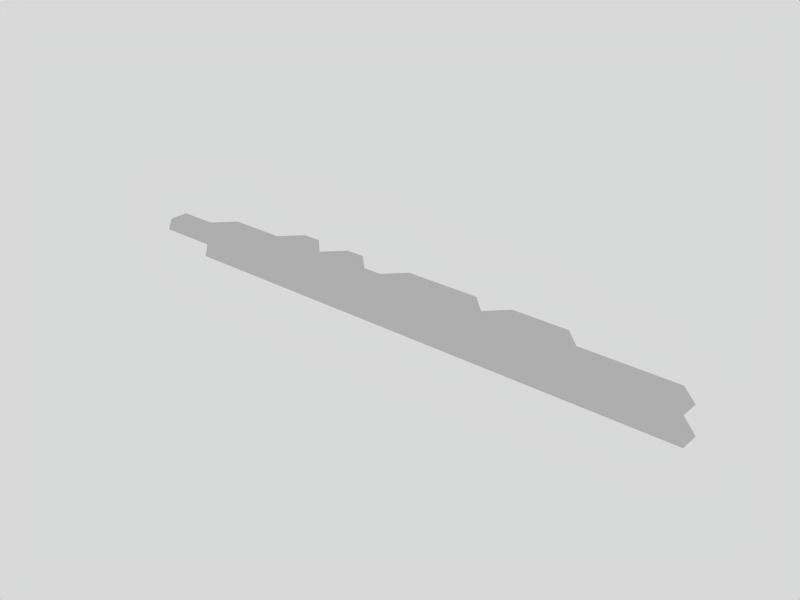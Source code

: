 # Source: CloudPlatform.blend  (saved by Blender 2.66.0; exported with 4.5.12 LTS)
import bpy
from mathutils import Matrix  # noqa: F401  (used for matrix-valued properties, if any)

bpy.ops.wm.read_factory_settings(use_empty=True)
scene = bpy.context.scene
scene.name = 'Scene'

# ---- collections
col_collection_1 = bpy.data.collections.new('Collection 1'); scene.collection.children.link(col_collection_1)

# ---- materials (node trees are filled in below, after node groups)
mat_material = bpy.data.materials.new('Material')
mat_material.alpha_threshold = 0.0
mat_material.roughness = 0.5
mat_material.line_color = (0.0, 0.0, 0.0, 1.0)

# ---- material node trees

# ---- world
world_world = bpy.data.worlds.new('World'); scene.world = world_world
world_world.color = (0.85, 0.85, 0.85)
world_world.use_sun_shadow = False
world_world.sun_shadow_jitter_overblur = 0.0
world_world.cycles.sampling_method = 'MANUAL'
world_world.cycles.sample_map_resolution = 256

# ---- meshes
me_plane = bpy.data.meshes.new('Plane')
me_plane.from_pydata([(-3.351, -0.09342, -3.194e-07), (-0.3507, -0.09342, -5.716e-08), (2.649, -0.09342, 2.051e-07), (-1.851, -0.09342, -1.883e-07), (-4.851, -0.09342, -4.506e-07), (4.149, -0.09342, 3.362e-07), (1.149, -0.09342, 7.398e-08), (-3.351, 0.6566, -9.591e-08), (-0.3507, -0.8434, -2.807e-07), (2.649, 0.6566, 4.286e-07), (5.649, -0.8434, 2.439e-07), (-3.351, -0.8434, 0.0), (-0.3507, 0.6566, 1.664e-07), (2.649, -0.8434, -1.841e-08), (-1.851, 0.6566, 3.523e-08), (-1.851, -0.8434, -4.118e-07), (-1.101, -0.09342, -1.227e-07), (-2.601, -0.09342, -2.539e-07), (-4.851, 0.6566, -2.27e-07), (-4.101, -0.09342, -3.85e-07), (-5.601, -0.09342, 0.0), (4.149, 0.6566, 0.0), (4.149, -0.8434, 1.127e-07), (4.899, -0.09342, 4.018e-07), (3.399, -0.09342, 2.707e-07), (1.149, 0.6566, 2.975e-07), (1.149, -0.8434, -1.495e-07), (1.899, -0.09342, 1.395e-07), (0.3993, -0.09342, 8.411e-09), (-2.601, 0.6566, -3.034e-08), (3.399, 0.6566, 4.942e-07), (0.3993, 0.6566, 2.319e-07), (-1.101, 0.6566, 1.008e-07), (-1.101, -0.8434, -3.462e-07), (-2.601, -0.8434, 3.725e-08), (-4.101, 0.6566, -1.615e-07), (-4.101, -0.8434, 0.0), (4.899, 0.6566, 0.0), (4.899, -0.8434, 1.783e-07), (3.399, -0.8434, 4.716e-08), (1.899, 0.6566, 3.631e-07), (1.899, -0.8434, -8.397e-08), (0.3993, -0.8434, -2.151e-07), (-3.351, 1.032, 1.585e-08), (2.649, 1.032, 3.725e-08), (-0.3507, 1.032, 2.781e-07), (-1.851, 1.032, 1.47e-07), (-0.7257, -0.09342, -8.994e-08), (-2.226, -0.09342, -2.211e-07), (-3.726, -0.09342, -3.522e-07), (-5.226, -0.09342, -4.833e-07), (5.274, -0.09342, 4.346e-07), (3.774, -0.09342, 3.035e-07), (2.274, -0.09342, 1.723e-07), (0.7743, -0.09342, 4.119e-08), (-3.351, 0.2816, -2.077e-07), (-0.3507, -0.4684, -1.689e-07), (2.649, 0.2816, 3.169e-07), (5.649, -0.4684, 3.556e-07), (-3.351, -0.4684, -4.312e-07), (-0.3507, 0.2816, 5.46e-08), (2.649, -0.4684, 9.335e-08), (-1.851, 0.2816, -7.653e-08), (-1.851, -0.4684, -3e-07), (-1.476, -0.09342, -1.555e-07), (-2.976, -0.09342, -2.866e-07), (-4.851, 0.2816, -3.388e-07), (-4.851, -0.4684, 0.0), (-4.476, -0.09342, -4.178e-07), (-5.976, -0.09342, 0.0), (4.149, 0.2816, 4.48e-07), (4.149, -0.4684, 2.245e-07), (4.524, -0.09342, 3.69e-07), (3.024, -0.09342, 2.379e-07), (1.149, 0.2816, 1.857e-07), (1.149, -0.4684, -3.778e-08), (1.524, -0.09342, 1.068e-07), (0.02426, -0.09342, -2.437e-08), (-2.601, 0.2816, -1.421e-07), (-2.226, 0.6566, 2.444e-09), (-2.976, 0.6566, -6.312e-08), (-5.601, 0.2816, 0.0), (3.399, 0.2816, 3.824e-07), (3.774, 0.6566, 0.0), (3.024, 0.6566, 4.614e-07), (0.3993, 1.032, 3.437e-07), (0.3993, 0.2816, 1.202e-07), (0.7743, 0.6566, 2.647e-07), (0.02426, 0.6566, 1.991e-07), (-1.101, 0.2816, -1.096e-08), (-0.7257, 0.6566, 1.336e-07), (-1.476, 0.6566, 6.801e-08), (-1.101, -0.4684, -2.345e-07), (-0.7257, -0.8434, -3.135e-07), (-1.476, -0.8434, -3.79e-07), (-2.601, -0.4684, -3.656e-07), (-2.226, -0.8434, -4.446e-07), (-2.976, -0.8434, 0.0), (-4.101, 0.2816, -2.732e-07), (-3.726, 0.6566, -1.287e-07), (-4.476, 0.6566, -1.943e-07), (-4.101, -0.4684, -4.968e-07), (-3.726, -0.8434, 0.0), (-5.601, -0.4684, 0.0), (4.899, 0.2816, 5.136e-07), (4.524, 0.6566, 0.0), (4.899, -0.4684, 2.901e-07), (5.274, -0.8434, 2.111e-07), (4.524, -0.8434, 1.455e-07), (3.399, -0.4684, 1.589e-07), (3.774, -0.8434, 7.995e-08), (3.024, -0.8434, 1.438e-08), (1.899, 1.032, 4.748e-07), (1.899, 0.2816, 2.513e-07), (2.274, 0.6566, 3.958e-07), (1.524, 0.6566, 3.303e-07), (1.899, -0.4684, 2.779e-08), (2.274, -0.8434, -5.119e-08), (1.524, -0.8434, -1.168e-07), (0.3993, -0.4684, -1.033e-07), (0.7743, -0.8434, -1.823e-07), (0.02426, -0.8434, -2.479e-07), (-2.976, 1.032, 4.864e-08), (0.02426, 1.032, 3.109e-07), (-1.476, -0.4684, -2.673e-07), (-2.976, -0.4684, -3.984e-07), (-4.476, -0.4684, 0.0), (4.524, -0.4684, 2.573e-07), (3.024, -0.4684, 1.261e-07), (1.524, 1.032, 4.42e-07), (1.524, -0.4684, -4.997e-09), (0.02426, -0.4684, -1.361e-07), (-2.226, 1.032, 1.142e-07), (-2.226, 0.2816, -1.093e-07), (-2.976, 0.2816, -1.749e-07), (-5.226, 0.2816, 0.0), (-5.976, 0.2816, 0.0), (3.774, 0.2816, 4.152e-07), (3.024, 0.2816, 3.497e-07), (0.7743, 1.032, 3.765e-07), (0.7743, 0.2816, 1.53e-07), (0.02426, 0.2816, 8.739e-08), (-0.7257, 1.032, 2.453e-07), (-0.7257, 0.2816, 2.182e-08), (-1.476, 0.2816, -4.375e-08), (-0.7257, -0.4684, -2.017e-07), (-2.226, -0.4684, -3.328e-07), (-3.726, 0.2816, -2.404e-07), (-4.476, 0.2816, -3.06e-07), (-3.726, -0.4684, -4.64e-07), (-5.226, -0.4684, 0.0), (5.274, 0.2816, 0.0), (4.524, 0.2816, 4.808e-07), (5.274, -0.4684, 3.228e-07), (3.774, -0.4684, 1.917e-07), (2.274, 1.032, 5.076e-07), (2.274, 0.2816, 2.841e-07), (1.524, 0.2816, 2.185e-07), (2.274, -0.4684, 6.057e-08), (0.7743, -0.4684, -7.056e-08), (-3.351, 0.8441, -4.003e-08), (2.649, 0.8441, 2.329e-07), (-0.3507, 0.8441, 2.222e-07), (-1.851, 0.8441, 9.111e-08), (-0.5382, -0.09342, -7.355e-08), (-0.9132, -0.09342, -1.063e-07), (-2.038, -0.09342, -2.047e-07), (-2.413, -0.09342, -2.375e-07), (-3.538, -0.09342, -3.358e-07), (-3.913, -0.09342, -3.686e-07), (-5.038, -0.09342, -4.67e-07), (-5.413, -0.09342, -2.417e-07), (5.087, -0.09342, 4.182e-07), (3.962, -0.09342, 3.199e-07), (3.587, -0.09342, 2.871e-07), (2.462, -0.09342, 1.887e-07), (2.087, -0.09342, 1.559e-07), (0.9618, -0.09342, 5.759e-08), (0.5868, -0.09342, 2.48e-08), (-3.351, 0.09408, -2.635e-07), (-3.351, 0.4691, -1.518e-07), (-0.3507, -0.2809, -1.13e-07), (-0.3507, -0.6559, -2.248e-07), (2.649, 0.09408, 2.61e-07), (2.649, 0.4691, 3.728e-07), (5.649, -0.6559, 2.997e-07), (-3.351, -0.2809, -3.753e-07), (-3.351, -0.6559, -2.156e-07), (-0.3507, 0.09408, -1.277e-09), (-0.3507, 0.4691, 1.105e-07), (2.649, -0.2809, 1.492e-07), (2.649, -0.6559, 3.747e-08), (-1.851, 0.09408, -1.324e-07), (-1.851, 0.4691, -2.065e-08), (-1.851, -0.2809, -2.442e-07), (-1.851, -0.6559, -3.559e-07), (-1.663, -0.09342, -1.719e-07), (-1.288, -0.09342, -1.391e-07), (-3.163, -0.09342, -3.03e-07), (-2.788, -0.09342, -2.702e-07), (-4.851, 0.09408, -3.947e-07), (-4.851, 0.4691, -2.829e-07), (-4.851, -0.2809, -2.253e-07), (-4.663, -0.09342, -4.342e-07), (-4.288, -0.09342, -4.014e-07), (-5.788, -0.09342, 0.0), (4.149, 0.09408, 3.921e-07), (4.149, 0.4691, 2.24e-07), (4.149, -0.2809, 2.804e-07), (4.149, -0.6559, 1.686e-07), (4.337, -0.09342, 3.526e-07), (4.712, -0.09342, 3.854e-07), (2.837, -0.09342, 2.215e-07), (3.212, -0.09342, 2.543e-07), (1.149, 0.09408, 1.299e-07), (1.149, 0.4691, 2.416e-07), (1.149, -0.2809, 1.81e-08), (1.149, -0.6559, -9.366e-08), (1.337, -0.09342, 9.037e-08), (1.712, -0.09342, 1.232e-07), (-0.1632, -0.09342, -4.076e-08), (0.2118, -0.09342, -7.981e-09), (-2.601, 0.09408, -1.98e-07), (-2.601, 0.4691, -8.622e-08), (-2.038, 0.6566, 1.884e-08), (-2.413, 0.6566, -1.395e-08), (-3.163, 0.6566, -7.952e-08), (-2.788, 0.6566, -4.673e-08), (-5.601, 0.09408, 0.0), (3.399, 0.09408, 3.266e-07), (3.399, 0.4691, 4.383e-07), (3.962, 0.6566, 0.0), (3.587, 0.6566, 2.471e-07), (2.837, 0.6566, 4.45e-07), (3.212, 0.6566, 4.778e-07), (0.3993, 0.8441, 2.878e-07), (0.3993, 0.09408, 6.429e-08), (0.3993, 0.4691, 1.76e-07), (0.9618, 0.6566, 2.811e-07), (0.5868, 0.6566, 2.483e-07), (-0.1632, 0.6566, 1.828e-07), (0.2118, 0.6566, 2.155e-07), (-1.101, 0.09408, -6.684e-08), (-1.101, 0.4691, 4.491e-08), (-0.5382, 0.6566, 1.5e-07), (-0.9132, 0.6566, 1.172e-07), (-1.663, 0.6566, 5.162e-08), (-1.288, 0.6566, 8.44e-08), (-1.101, -0.2809, -1.786e-07), (-1.101, -0.6559, -2.904e-07), (-0.5382, -0.8434, -2.971e-07), (-0.9132, -0.8434, -3.298e-07), (-1.663, -0.8434, -3.954e-07), (-1.288, -0.8434, -3.626e-07), (-2.601, -0.2809, -3.097e-07), (-2.601, -0.6559, -1.642e-07), (-2.038, -0.8434, -4.282e-07), (-2.413, -0.8434, -2.037e-07), (-3.163, -0.8434, 0.0), (-2.788, -0.8434, 1.863e-08), (-4.101, 0.09408, -3.291e-07), (-4.101, 0.4691, -2.174e-07), (-3.538, 0.6566, -1.123e-07), (-3.913, 0.6566, -1.451e-07), (-4.663, 0.6566, -2.106e-07), (-4.288, 0.6566, -1.779e-07), (-4.101, -0.2809, -4.409e-07), (-4.101, -0.6559, -2.484e-07), (-3.538, -0.8434, 0.0), (-3.913, -0.8434, 0.0), (-5.601, -0.2809, 0.0), (4.899, 0.09408, 4.577e-07), (4.899, 0.4691, 2.568e-07), (4.337, 0.6566, 0.0), (4.712, 0.6566, 0.0), (4.899, -0.2809, 3.459e-07), (4.899, -0.6559, 2.342e-07), (5.462, -0.8434, 2.275e-07), (5.087, -0.8434, 1.947e-07), (4.337, -0.8434, 1.291e-07), (4.712, -0.8434, 1.619e-07), (3.399, -0.2809, 2.148e-07), (3.399, -0.6559, 1.03e-07), (3.962, -0.8434, 9.634e-08), (3.587, -0.8434, 6.355e-08), (2.837, -0.8434, -2.014e-09), (3.212, -0.8434, 3.077e-08), (1.899, 0.8441, 4.189e-07), (1.899, 0.09408, 1.954e-07), (1.899, 0.4691, 3.072e-07), (2.462, 0.6566, 4.122e-07), (2.087, 0.6566, 3.795e-07), (1.337, 0.6566, 3.139e-07), (1.712, 0.6566, 3.467e-07), (1.899, -0.2809, 8.367e-08), (1.899, -0.6559, -2.809e-08), (2.462, -0.8434, -3.48e-08), (2.087, -0.8434, -6.758e-08), (1.337, -0.8434, -1.331e-07), (1.712, -0.8434, -1.004e-07), (0.3993, -0.2809, -4.747e-08), (0.3993, -0.6559, -1.592e-07), (0.9618, -0.8434, -1.659e-07), (0.5868, -0.8434, -1.987e-07), (-0.1632, -0.8434, -2.643e-07), (0.2118, -0.8434, -2.315e-07), (-2.788, 0.8441, 9.148e-09), (0.2118, 0.8441, 2.714e-07), (-1.663, -0.2809, -2.278e-07), (-1.288, -0.6559, -3.068e-07), (-3.163, -0.2809, -3.589e-07), (-2.788, -0.6559, -1.806e-07), (-4.663, -0.2809, -2.253e-07), (-4.288, -0.6559, 0.0), (4.337, -0.2809, 2.968e-07), (4.712, -0.6559, 2.178e-07), (2.837, -0.2809, 1.656e-07), (3.212, -0.6559, 8.665e-08), (1.712, 0.8441, 4.026e-07), (1.337, -0.2809, 3.449e-08), (1.712, -0.6559, -4.448e-08), (-0.1632, -0.2809, -9.664e-08), (0.2118, -0.6559, -1.756e-07), (-2.038, 0.8441, 7.471e-08), (-2.038, 0.09408, -1.488e-07), (-2.413, 0.4691, -6.983e-08), (-3.163, 0.4691, -1.354e-07), (-2.788, 0.09408, -2.144e-07), (-5.038, 0.09408, -2.253e-07), (-5.788, 0.09408, 0.0), (3.962, 0.09408, 3.757e-07), (3.587, 0.4691, 4.547e-07), (2.837, 0.4691, 3.891e-07), (3.212, 0.09408, 3.102e-07), (0.9618, 0.8441, 3.37e-07), (0.9618, 0.09408, 1.135e-07), (0.5868, 0.4691, 1.924e-07), (-0.1632, 0.4691, 1.269e-07), (0.2118, 0.09408, 4.79e-08), (-0.5382, 0.8441, 2.058e-07), (-0.5382, 0.09408, -1.767e-08), (-0.9132, 0.4691, 6.131e-08), (-1.663, 0.4691, -4.261e-09), (-1.288, 0.09408, -8.324e-08), (-0.5382, -0.6559, -2.412e-07), (-0.9132, -0.2809, -1.622e-07), (-2.038, -0.6559, -3.723e-07), (-2.413, -0.2809, -2.933e-07), (-3.538, 0.09408, -2.799e-07), (-3.913, 0.4691, -2.01e-07), (-4.663, 0.4691, -2.665e-07), (-4.288, 0.09408, -3.455e-07), (-3.538, -0.6559, -2.32e-07), (-3.913, -0.2809, -4.245e-07), (-5.413, -0.2809, 0.0), (5.087, 0.4691, 0.0), (4.337, 0.4691, 2.404e-07), (4.712, 0.09408, 4.413e-07), (5.462, -0.6559, 2.834e-07), (5.087, -0.2809, 3.623e-07), (3.962, -0.6559, 1.522e-07), (3.587, -0.2809, 2.312e-07), (2.462, 0.8441, 4.681e-07), (2.462, 0.09408, 2.446e-07), (2.087, 0.4691, 3.236e-07), (1.337, 0.4691, 2.58e-07), (1.712, 0.09408, 1.79e-07), (2.462, -0.6559, 2.108e-08), (2.087, -0.2809, 1.001e-07), (0.9618, -0.6559, -1.101e-07), (0.5868, -0.2809, -3.108e-08), (-3.163, 0.8441, -2.364e-08), (-3.163, 1.032, 3.224e-08), (-2.976, 0.8441, -7.244e-09), (2.837, 0.8441, 2.493e-07), (0.02426, 0.8441, 2.55e-07), (-0.1632, 0.8441, 2.386e-07), (-0.1632, 1.032, 2.945e-07), (-1.663, 0.8441, 1.075e-07), (-1.476, -0.6559, -3.231e-07), (-1.663, -0.6559, -3.395e-07), (-1.663, -0.4684, -2.837e-07), (-2.976, -0.6559, -1.992e-07), (-3.163, -0.6559, -2.156e-07), (-3.163, -0.4684, -4.148e-07), (-4.663, -0.4684, 0.0), (4.524, -0.6559, 2.014e-07), (4.337, -0.6559, 1.85e-07), (4.337, -0.4684, 2.409e-07), (3.024, -0.6559, 7.026e-08), (2.837, -0.6559, 5.387e-08), (2.837, -0.4684, 1.097e-07), (1.524, 0.8441, 3.862e-07), (1.524, -0.6559, -6.088e-08), (1.337, -0.6559, -7.727e-08), (1.337, -0.4684, -2.139e-08), (0.02426, -0.6559, -1.92e-07), (-0.1632, -0.6559, -2.084e-07), (-0.1632, -0.4684, -1.525e-07), (-2.226, 0.8441, 5.832e-08), (-2.226, 0.09408, -1.652e-07), (-2.413, 0.09408, -1.816e-07), (-2.413, 0.2816, -1.257e-07), (-2.976, 0.09408, -2.308e-07), (-3.163, 0.09408, -2.472e-07), (-3.163, 0.2816, -1.913e-07), (-5.226, 0.09408, -2.417e-07), (-5.413, 0.09408, -2.417e-07), (-5.413, 0.2816, 0.0), (-5.976, 0.09408, 0.0), (3.774, 0.09408, 3.593e-07), (3.587, 0.09408, 3.43e-07), (3.587, 0.2816, 3.988e-07), (3.024, 0.09408, 2.938e-07), (2.837, 0.09408, 2.774e-07), (2.837, 0.2816, 3.333e-07), (0.7743, 0.8441, 3.206e-07), (0.5868, 0.8441, 3.042e-07), (0.5868, 1.032, 3.601e-07), (0.7743, 0.09408, 9.707e-08), (0.5868, 0.09408, 8.068e-08), (0.5868, 0.2816, 1.366e-07), (0.02426, 0.09408, 3.151e-08), (-0.1632, 0.09408, 1.511e-08), (-0.1632, 0.2816, 7.099e-08), (-0.7257, 0.8441, 1.895e-07), (-0.7257, 0.09408, -3.406e-08), (-0.9132, 0.09408, -5.045e-08), (-0.9132, 0.2816, 5.427e-09), (-1.476, 0.09408, -9.963e-08), (-1.663, 0.09408, -1.16e-07), (-1.663, 0.2816, -6.014e-08), (-0.7257, -0.6559, -2.576e-07), (-0.9132, -0.6559, -2.74e-07), (-0.9132, -0.4684, -2.181e-07), (-2.226, -0.6559, -3.887e-07), (-2.413, -0.6559, -4.051e-07), (-2.413, -0.4684, -3.492e-07), (-3.726, 0.09408, -2.963e-07), (-3.913, 0.09408, -3.127e-07), (-3.913, 0.2816, -2.568e-07), (-4.476, 0.09408, -3.619e-07), (-4.663, 0.09408, -3.783e-07), (-4.663, 0.2816, -3.224e-07), (-3.726, -0.6559, -2.32e-07), (-3.913, -0.6559, -2.484e-07), (-3.913, -0.4684, -4.804e-07), (-5.413, -0.4684, 0.0), (5.274, 0.09408, 2.173e-07), (5.087, 0.09408, 4.741e-07), (5.087, 0.2816, 2.568e-07), (4.524, 0.09408, 4.249e-07), (4.337, 0.09408, 4.085e-07), (4.337, 0.2816, 4.644e-07), (5.274, -0.6559, 2.67e-07), (5.087, -0.6559, 2.506e-07), (5.087, -0.4684, 3.064e-07), (3.774, -0.6559, 1.358e-07), (3.587, -0.6559, 1.194e-07), (3.587, -0.4684, 1.753e-07), (2.274, 0.8441, 4.517e-07), (2.087, 0.8441, 4.353e-07), (2.087, 1.032, 4.912e-07), (2.274, 0.09408, 2.282e-07), (2.087, 0.09408, 2.118e-07), (2.087, 0.2816, 2.677e-07), (1.524, 0.09408, 1.626e-07), (1.337, 0.09408, 1.462e-07), (1.337, 0.2816, 2.021e-07), (2.274, -0.6559, 4.691e-09), (2.087, -0.6559, -1.17e-08), (2.087, -0.4684, 4.418e-08), (0.7743, -0.6559, -1.264e-07), (0.5868, -0.6559, -1.428e-07), (0.5868, -0.4684, -8.696e-08), (-2.413, 0.8441, 4.193e-08), (0.2118, 1.032, 3.273e-07), (-0.9132, 0.8441, 1.731e-07), (-1.288, -0.2809, -1.95e-07), (-1.288, -0.4684, -2.509e-07), (-1.476, -0.2809, -2.114e-07), (-2.788, -0.2809, -3.261e-07), (-2.788, -0.4684, -3.82e-07), (-2.976, -0.2809, -3.425e-07), (-4.288, -0.2809, -4.573e-07), (-4.288, -0.4684, -2.484e-07), (-4.476, -0.2809, -2.089e-07), (-5.788, -0.2809, 0.0), (4.712, -0.2809, 3.295e-07), (4.712, -0.4684, 2.737e-07), (4.524, -0.2809, 3.132e-07), (3.212, -0.2809, 1.984e-07), (3.212, -0.4684, 1.425e-07), (3.024, -0.2809, 1.82e-07), (1.712, 1.032, 4.584e-07), (1.712, -0.2809, 6.727e-08), (1.712, -0.4684, 1.139e-08), (1.524, -0.2809, 5.088e-08), (0.2118, -0.2809, -6.386e-08), (0.2118, -0.4684, -1.197e-07), (0.02426, -0.2809, -8.025e-08), (-2.038, 1.032, 1.306e-07), (-2.038, 0.4691, -3.704e-08), (-2.038, 0.2816, -9.292e-08), (-2.226, 0.4691, -5.344e-08), (-2.788, 0.4691, -1.026e-07), (-2.788, 0.2816, -1.585e-07), (-2.976, 0.4691, -1.19e-07), (-5.038, 0.2816, -1.694e-07), (-5.788, 0.2816, 0.0), (-5.038, 0.4691, -1.135e-07), (3.962, 0.4691, 2.24e-07), (3.962, 0.2816, 4.316e-07), (3.774, 0.4691, 2.076e-07), (3.212, 0.4691, 4.219e-07), (3.212, 0.2816, 3.66e-07), (3.024, 0.4691, 4.055e-07), (1.337, 0.8441, 3.698e-07), (0.9618, 0.4691, 2.252e-07), (0.9618, 0.2816, 1.693e-07), (0.7743, 0.4691, 2.088e-07), (0.2118, 0.4691, 1.597e-07), (0.2118, 0.2816, 1.038e-07), (0.02426, 0.4691, 1.433e-07), (-0.5382, 1.032, 2.617e-07), (-0.5382, 0.4691, 9.409e-08), (-0.5382, 0.2816, 3.821e-08), (-0.7257, 0.4691, 7.77e-08), (-1.288, 0.4691, 2.852e-08), (-1.288, 0.2816, -2.736e-08), (-1.476, 0.4691, 1.213e-08), (-0.5382, -0.2809, -1.294e-07), (-0.5382, -0.4684, -1.853e-07), (-0.7257, -0.2809, -1.458e-07), (-2.038, -0.2809, -2.606e-07), (-2.038, -0.4684, -3.164e-07), (-2.226, -0.2809, -2.77e-07), (-3.538, 0.4691, -1.682e-07), (-3.538, 0.2816, -2.241e-07), (-3.726, 0.4691, -1.846e-07), (-4.288, 0.4691, -2.337e-07), (-4.288, 0.2816, -2.896e-07), (-4.476, 0.4691, -2.501e-07), (-3.538, -0.2809, -3.917e-07), (-3.538, -0.4684, -4.476e-07), (-3.726, -0.2809, -4.081e-07), (-5.038, -0.2809, -2.417e-07), (-5.038, -0.4684, 0.0), (-5.226, -0.2809, -2.417e-07), (-3.538, 0.8441, -5.642e-08), (4.712, 0.4691, 2.568e-07), (4.712, 0.2816, 4.972e-07), (4.524, 0.4691, 2.404e-07), (5.462, -0.2809, 3.951e-07), (5.462, -0.4684, 3.392e-07), (5.274, -0.2809, 3.787e-07), (3.962, -0.2809, 2.64e-07), (3.962, -0.4684, 2.081e-07), (3.774, -0.2809, 2.476e-07), (2.462, 1.032, 2.724e-07), (2.462, 0.4691, 3.564e-07), (2.462, 0.2816, 3.005e-07), (2.274, 0.4691, 3.4e-07), (1.712, 0.4691, 2.908e-07), (1.712, 0.2816, 2.349e-07), (1.524, 0.4691, 2.744e-07), (2.462, -0.2809, 1.328e-07), (2.462, -0.4684, 7.696e-08), (2.274, -0.2809, 1.164e-07), (0.9618, -0.2809, 1.707e-09), (0.9618, -0.4684, -5.417e-08), (0.7743, -0.2809, -1.468e-08)], [], [(80, 226, 371), (43, 372, 371), (29, 227, 306), (44, 374, 161), (123, 307, 375), (88, 376, 375), (45, 376, 162), (46, 378, 163), (124, 309, 379), (94, 380, 379), (3, 308, 194), (63, 380, 195), (125, 311, 382), (97, 383, 382), (0, 310, 186), (59, 383, 187), (4, 312, 202), (127, 315, 386), (108, 387, 386), (5, 314, 208), (71, 387, 209), (128, 317, 389), (111, 390, 389), (2, 316, 190), (61, 390, 191), (129, 318, 392), (130, 320, 393), (118, 394, 393), (6, 319, 216), (75, 394, 217), (131, 322, 396), (121, 397, 396), (1, 321, 181), (56, 397, 182), (132, 323, 399), (133, 324, 400), (48, 401, 400), (29, 325, 223), (78, 401, 222), (134, 327, 403), (65, 404, 403), (7, 326, 180), (55, 404, 179), (135, 328, 406), (50, 407, 406), (81, 407, 228), (136, 329, 409), (137, 330, 410), (52, 411, 410), (30, 331, 230), (82, 411, 229), (138, 333, 413), (73, 414, 413), (9, 332, 184), (57, 414, 183), (139, 334, 416), (87, 417, 416), (85, 417, 235), (140, 335, 419), (54, 420, 419), (31, 336, 237), (86, 420, 236), (141, 338, 422), (77, 423, 422), (12, 337, 189), (60, 423, 188), (142, 339, 425), (143, 340, 426), (47, 427, 426), (32, 341, 243), (89, 427, 242), (144, 343, 429), (64, 430, 429), (14, 342, 193), (62, 430, 192), (145, 344, 432), (93, 433, 432), (16, 345, 248), (92, 433, 249), (146, 346, 435), (96, 436, 435), (17, 347, 254), (95, 436, 255), (147, 348, 438), (49, 439, 438), (35, 349, 261), (98, 439, 260), (148, 351, 441), (68, 442, 441), (18, 350, 201), (66, 442, 200), (149, 352, 444), (102, 445, 444), (19, 353, 266), (101, 445, 267), (20, 354, 270), (51, 449, 448), (37, 355, 272), (104, 449, 271), (152, 357, 451), (72, 452, 451), (21, 356, 207), (70, 452, 206), (153, 358, 454), (107, 455, 454), (23, 359, 275), (106, 455, 276), (154, 360, 457), (110, 458, 457), (24, 361, 281), (109, 458, 282), (155, 362, 460), (114, 461, 460), (112, 461, 287), (156, 363, 463), (53, 464, 463), (40, 364, 289), (113, 464, 288), (157, 366, 466), (76, 467, 466), (25, 365, 215), (74, 467, 214), (158, 367, 469), (117, 470, 469), (27, 368, 294), (116, 470, 295), (159, 369, 472), (120, 473, 472), (28, 370, 300), (119, 473, 301), (29, 475, 225), (123, 476, 307), (32, 477, 245), (64, 197, 478), (92, 479, 478), (3, 196, 308), (124, 479, 309), (65, 199, 481), (95, 482, 481), (0, 198, 310), (125, 482, 311), (68, 204, 484), (101, 485, 484), (4, 203, 312), (126, 485, 313), (69, 205, 487), (72, 211, 488), (106, 489, 488), (5, 210, 314), (127, 489, 315), (73, 213, 491), (109, 492, 491), (2, 212, 316), (128, 492, 317), (129, 494, 318), (76, 219, 495), (116, 496, 495), (6, 218, 319), (130, 496, 320), (77, 221, 498), (119, 499, 498), (1, 220, 321), (131, 499, 322), (132, 501, 323), (79, 224, 502), (62, 503, 502), (29, 225, 325), (133, 503, 324), (80, 227, 505), (78, 506, 505), (7, 226, 326), (134, 506, 327), (135, 508, 328), (135, 510, 508), (136, 509, 329), (83, 231, 511), (70, 512, 511), (30, 232, 331), (137, 512, 330), (84, 234, 514), (82, 515, 514), (9, 233, 332), (138, 515, 333), (25, 517, 292), (87, 238, 518), (74, 519, 518), (31, 239, 336), (140, 519, 335), (88, 241, 521), (86, 522, 521), (12, 240, 337), (141, 522, 338), (142, 524, 339), (90, 244, 525), (60, 526, 525), (32, 245, 341), (143, 526, 340), (91, 247, 528), (89, 529, 528), (14, 246, 342), (144, 529, 343), (47, 164, 531), (56, 532, 531), (16, 165, 345), (145, 532, 344), (48, 166, 534), (63, 535, 534), (17, 167, 347), (146, 535, 346), (99, 262, 537), (55, 538, 537), (35, 263, 349), (147, 538, 348), (100, 265, 540), (98, 541, 540), (18, 264, 350), (148, 541, 351), (49, 168, 543), (59, 544, 543), (19, 169, 353), (149, 544, 352), (50, 170, 546), (67, 547, 546), (20, 171, 354), (7, 262, 160), (105, 274, 550), (104, 551, 550), (21, 273, 356), (152, 551, 357), (58, 554, 553), (23, 172, 359), (153, 554, 358), (52, 173, 556), (71, 557, 556), (24, 174, 361), (154, 557, 360), (155, 559, 362), (114, 290, 560), (57, 561, 560), (40, 291, 364), (156, 561, 363), (115, 293, 563), (113, 564, 563), (25, 292, 365), (157, 564, 366), (53, 175, 566), (61, 567, 566), (27, 176, 368), (158, 567, 367), (54, 177, 569), (75, 570, 569), (28, 178, 370), (159, 570, 369), (371, 160, 43), (371, 226, 160), (226, 7, 160), (371, 373, 80), (371, 372, 373), (372, 122, 373), (306, 373, 122), (306, 227, 373), (227, 80, 373), (161, 233, 9), (161, 374, 233), (374, 84, 233), (375, 241, 88), (375, 307, 241), (307, 31, 241), (375, 377, 123), (375, 376, 377), (376, 45, 377), (162, 240, 12), (162, 376, 240), (376, 88, 240), (163, 246, 14), (163, 378, 246), (378, 91, 246), (379, 253, 94), (379, 309, 253), (309, 33, 253), (379, 381, 124), (379, 380, 381), (380, 63, 381), (194, 381, 63), (194, 308, 381), (308, 124, 381), (195, 252, 15), (195, 380, 252), (380, 94, 252), (382, 259, 97), (382, 311, 259), (311, 34, 259), (382, 384, 125), (382, 383, 384), (383, 59, 384), (186, 384, 59), (186, 310, 384), (310, 125, 384), (187, 258, 11), (187, 383, 258), (383, 97, 258), (202, 385, 67), (202, 312, 385), (312, 126, 385), (386, 280, 108), (386, 315, 280), (315, 38, 280), (386, 388, 127), (386, 387, 388), (387, 71, 388), (208, 388, 71), (208, 314, 388), (314, 127, 388), (209, 279, 22), (209, 387, 279), (387, 108, 279), (389, 286, 111), (389, 317, 286), (317, 39, 286), (389, 391, 128), (389, 390, 391), (390, 61, 391), (190, 391, 61), (190, 316, 391), (316, 128, 391), (191, 285, 13), (191, 390, 285), (390, 111, 285), (392, 293, 115), (392, 318, 293), (318, 40, 293), (393, 299, 118), (393, 320, 299), (320, 41, 299), (393, 395, 130), (393, 394, 395), (394, 75, 395), (216, 395, 75), (216, 319, 395), (319, 130, 395), (217, 298, 26), (217, 394, 298), (394, 118, 298), (396, 305, 121), (396, 322, 305), (322, 42, 305), (396, 398, 131), (396, 397, 398), (397, 56, 398), (181, 398, 56), (181, 321, 398), (321, 131, 398), (182, 304, 8), (182, 397, 304), (397, 121, 304), (399, 224, 79), (399, 323, 224), (323, 14, 224), (400, 166, 48), (400, 324, 166), (324, 3, 166), (400, 402, 133), (400, 401, 402), (401, 78, 402), (223, 402, 78), (223, 325, 402), (325, 133, 402), (222, 167, 17), (222, 401, 167), (401, 48, 167), (403, 199, 65), (403, 327, 199), (327, 17, 199), (403, 405, 134), (403, 404, 405), (404, 55, 405), (180, 405, 55), (180, 326, 405), (326, 134, 405), (179, 198, 0), (179, 404, 198), (404, 65, 198), (406, 170, 50), (406, 328, 170), (328, 4, 170), (406, 408, 135), (406, 407, 408), (407, 81, 408), (228, 171, 20), (228, 407, 171), (407, 50, 171), (409, 205, 69), (409, 329, 205), (329, 20, 205), (410, 173, 52), (410, 330, 173), (330, 5, 173), (410, 412, 137), (410, 411, 412), (411, 82, 412), (230, 412, 82), (230, 331, 412), (331, 137, 412), (229, 174, 24), (229, 411, 174), (411, 52, 174), (413, 213, 73), (413, 333, 213), (333, 24, 213), (413, 415, 138), (413, 414, 415), (414, 57, 415), (184, 415, 57), (184, 332, 415), (332, 138, 415), (183, 212, 2), (183, 414, 212), (414, 73, 212), (416, 238, 87), (416, 334, 238), (334, 25, 238), (416, 418, 139), (416, 417, 418), (417, 85, 418), (235, 239, 31), (235, 417, 239), (417, 87, 239), (419, 177, 54), (419, 335, 177), (335, 6, 177), (419, 421, 140), (419, 420, 421), (420, 86, 421), (237, 421, 86), (237, 336, 421), (336, 140, 421), (236, 178, 28), (236, 420, 178), (420, 54, 178), (422, 221, 77), (422, 338, 221), (338, 28, 221), (422, 424, 141), (422, 423, 424), (423, 60, 424), (189, 424, 60), (189, 337, 424), (337, 141, 424), (188, 220, 1), (188, 423, 220), (423, 77, 220), (425, 244, 90), (425, 339, 244), (339, 12, 244), (426, 164, 47), (426, 340, 164), (340, 1, 164), (426, 428, 143), (426, 427, 428), (427, 89, 428), (243, 428, 89), (243, 341, 428), (341, 143, 428), (242, 165, 16), (242, 427, 165), (427, 47, 165), (429, 197, 64), (429, 343, 197), (343, 16, 197), (429, 431, 144), (429, 430, 431), (430, 62, 431), (193, 431, 62), (193, 342, 431), (342, 144, 431), (192, 196, 3), (192, 430, 196), (430, 64, 196), (432, 250, 93), (432, 344, 250), (344, 8, 250), (432, 434, 145), (432, 433, 434), (433, 92, 434), (248, 434, 92), (248, 345, 434), (345, 145, 434), (249, 251, 33), (249, 433, 251), (433, 93, 251), (435, 256, 96), (435, 346, 256), (346, 15, 256), (435, 437, 146), (435, 436, 437), (436, 95, 437), (254, 437, 95), (254, 347, 437), (347, 146, 437), (255, 257, 34), (255, 436, 257), (436, 96, 257), (438, 168, 49), (438, 348, 168), (348, 0, 168), (438, 440, 147), (438, 439, 440), (439, 98, 440), (261, 440, 98), (261, 349, 440), (349, 147, 440), (260, 169, 19), (260, 439, 169), (439, 49, 169), (441, 204, 68), (441, 351, 204), (351, 19, 204), (441, 443, 148), (441, 442, 443), (442, 66, 443), (201, 443, 66), (201, 350, 443), (350, 148, 443), (200, 203, 4), (200, 442, 203), (442, 68, 203), (444, 268, 102), (444, 352, 268), (352, 11, 268), (444, 446, 149), (444, 445, 446), (445, 101, 446), (266, 446, 101), (266, 353, 446), (353, 149, 446), (267, 269, 36), (267, 445, 269), (445, 102, 269), (270, 447, 103), (270, 354, 447), (354, 150, 447), (448, 450, 151), (448, 449, 450), (449, 104, 450), (272, 450, 104), (272, 355, 450), (355, 151, 450), (271, 172, 23), (271, 449, 172), (449, 51, 172), (451, 211, 72), (451, 357, 211), (357, 23, 211), (451, 453, 152), (451, 452, 453), (452, 70, 453), (207, 453, 70), (207, 356, 453), (356, 152, 453), (206, 210, 5), (206, 452, 210), (452, 72, 210), (454, 277, 107), (454, 358, 277), (358, 10, 277), (454, 456, 153), (454, 455, 456), (455, 106, 456), (275, 456, 106), (275, 359, 456), (359, 153, 456), (276, 278, 38), (276, 455, 278), (455, 107, 278), (457, 283, 110), (457, 360, 283), (360, 22, 283), (457, 459, 154), (457, 458, 459), (458, 109, 459), (281, 459, 109), (281, 361, 459), (361, 154, 459), (282, 284, 39), (282, 458, 284), (458, 110, 284), (460, 290, 114), (460, 362, 290), (362, 9, 290), (460, 462, 155), (460, 461, 462), (461, 112, 462), (287, 291, 40), (287, 461, 291), (461, 114, 291), (463, 175, 53), (463, 363, 175), (363, 2, 175), (463, 465, 156), (463, 464, 465), (464, 113, 465), (289, 465, 113), (289, 364, 465), (364, 156, 465), (288, 176, 27), (288, 464, 176), (464, 53, 176), (466, 219, 76), (466, 366, 219), (366, 27, 219), (466, 468, 157), (466, 467, 468), (467, 74, 468), (215, 468, 74), (215, 365, 468), (365, 157, 468), (214, 218, 6), (214, 467, 218), (467, 76, 218), (469, 296, 117), (469, 367, 296), (367, 13, 296), (469, 471, 158), (469, 470, 471), (470, 116, 471), (294, 471, 116), (294, 368, 471), (368, 158, 471), (295, 297, 41), (295, 470, 297), (470, 117, 297), (472, 302, 120), (472, 369, 302), (369, 26, 302), (472, 474, 159), (472, 473, 474), (473, 119, 474), (300, 474, 119), (300, 370, 474), (370, 159, 474), (301, 303, 42), (301, 473, 303), (473, 120, 303), (225, 399, 79), (225, 475, 399), (475, 132, 399), (307, 235, 31), (307, 476, 235), (476, 85, 235), (245, 425, 90), (245, 477, 425), (477, 142, 425), (478, 248, 92), (478, 197, 248), (197, 16, 248), (478, 480, 64), (478, 479, 480), (479, 124, 480), (308, 480, 124), (308, 196, 480), (196, 64, 480), (309, 249, 33), (309, 479, 249), (479, 92, 249), (481, 254, 95), (481, 199, 254), (199, 17, 254), (481, 483, 65), (481, 482, 483), (482, 125, 483), (310, 483, 125), (310, 198, 483), (198, 65, 483), (311, 255, 34), (311, 482, 255), (482, 95, 255), (484, 266, 101), (484, 204, 266), (204, 19, 266), (484, 486, 68), (484, 485, 486), (485, 126, 486), (312, 486, 126), (312, 203, 486), (203, 68, 486), (313, 267, 36), (313, 485, 267), (485, 101, 267), (487, 270, 103), (487, 205, 270), (205, 20, 270), (488, 275, 106), (488, 211, 275), (211, 23, 275), (488, 490, 72), (488, 489, 490), (489, 127, 490), (314, 490, 127), (314, 210, 490), (210, 72, 490), (315, 276, 38), (315, 489, 276), (489, 106, 276), (491, 281, 109), (491, 213, 281), (213, 24, 281), (491, 493, 73), (491, 492, 493), (492, 128, 493), (316, 493, 128), (316, 212, 493), (212, 73, 493), (317, 282, 39), (317, 492, 282), (492, 109, 282), (318, 287, 40), (318, 494, 287), (494, 112, 287), (495, 294, 116), (495, 219, 294), (219, 27, 294), (495, 497, 76), (495, 496, 497), (496, 130, 497), (319, 497, 130), (319, 218, 497), (218, 76, 497), (320, 295, 41), (320, 496, 295), (496, 116, 295), (498, 300, 119), (498, 221, 300), (221, 28, 300), (498, 500, 77), (498, 499, 500), (499, 131, 500), (321, 500, 131), (321, 220, 500), (220, 77, 500), (322, 301, 42), (322, 499, 301), (499, 119, 301), (323, 163, 14), (323, 501, 163), (501, 46, 163), (502, 193, 62), (502, 224, 193), (224, 14, 193), (502, 504, 79), (502, 503, 504), (503, 133, 504), (325, 504, 133), (325, 225, 504), (225, 79, 504), (324, 192, 3), (324, 503, 192), (503, 62, 192), (505, 223, 78), (505, 227, 223), (227, 29, 223), (505, 507, 80), (505, 506, 507), (506, 134, 507), (326, 507, 134), (326, 226, 507), (226, 80, 507), (327, 222, 17), (327, 506, 222), (506, 78, 222), (328, 200, 4), (328, 508, 200), (508, 66, 200), (508, 201, 66), (508, 510, 201), (510, 18, 201), (329, 228, 20), (329, 509, 228), (509, 81, 228), (511, 207, 70), (511, 231, 207), (231, 21, 207), (511, 513, 83), (511, 512, 513), (512, 137, 513), (331, 513, 137), (331, 232, 513), (232, 83, 513), (330, 206, 5), (330, 512, 206), (512, 70, 206), (514, 230, 82), (514, 234, 230), (234, 30, 230), (514, 516, 84), (514, 515, 516), (515, 138, 516), (332, 516, 138), (332, 233, 516), (233, 84, 516), (333, 229, 24), (333, 515, 229), (515, 82, 229), (292, 392, 115), (292, 517, 392), (517, 129, 392), (518, 215, 74), (518, 238, 215), (238, 25, 215), (518, 520, 87), (518, 519, 520), (519, 140, 520), (336, 520, 140), (336, 239, 520), (239, 87, 520), (335, 214, 6), (335, 519, 214), (519, 74, 214), (521, 237, 86), (521, 241, 237), (241, 31, 237), (521, 523, 88), (521, 522, 523), (522, 141, 523), (337, 523, 141), (337, 240, 523), (240, 88, 523), (338, 236, 28), (338, 522, 236), (522, 86, 236), (339, 162, 12), (339, 524, 162), (524, 45, 162), (525, 189, 60), (525, 244, 189), (244, 12, 189), (525, 527, 90), (525, 526, 527), (526, 143, 527), (341, 527, 143), (341, 245, 527), (245, 90, 527), (340, 188, 1), (340, 526, 188), (526, 60, 188), (528, 243, 89), (528, 247, 243), (247, 32, 243), (528, 530, 91), (528, 529, 530), (529, 144, 530), (342, 530, 144), (342, 246, 530), (246, 91, 530), (343, 242, 16), (343, 529, 242), (529, 89, 242), (531, 181, 56), (531, 164, 181), (164, 1, 181), (531, 533, 47), (531, 532, 533), (532, 145, 533), (345, 533, 145), (345, 165, 533), (165, 47, 533), (344, 182, 8), (344, 532, 182), (532, 56, 182), (534, 194, 63), (534, 166, 194), (166, 3, 194), (534, 536, 48), (534, 535, 536), (535, 146, 536), (347, 536, 146), (347, 167, 536), (167, 48, 536), (346, 195, 15), (346, 535, 195), (535, 63, 195), (537, 180, 55), (537, 262, 180), (262, 7, 180), (537, 539, 99), (537, 538, 539), (538, 147, 539), (349, 539, 147), (349, 263, 539), (263, 99, 539), (348, 179, 0), (348, 538, 179), (538, 55, 179), (540, 261, 98), (540, 265, 261), (265, 35, 261), (540, 542, 100), (540, 541, 542), (541, 148, 542), (350, 542, 148), (350, 264, 542), (264, 100, 542), (351, 260, 19), (351, 541, 260), (541, 98, 260), (543, 186, 59), (543, 168, 186), (168, 0, 186), (543, 545, 49), (543, 544, 545), (544, 149, 545), (353, 545, 149), (353, 169, 545), (169, 49, 545), (352, 187, 11), (352, 544, 187), (544, 59, 187), (546, 202, 67), (546, 170, 202), (170, 4, 202), (546, 548, 50), (546, 547, 548), (547, 150, 548), (354, 548, 150), (354, 171, 548), (171, 50, 548), (160, 549, 43), (160, 262, 549), (262, 99, 549), (550, 272, 104), (550, 274, 272), (274, 37, 272), (550, 552, 105), (550, 551, 552), (551, 152, 552), (356, 552, 152), (356, 273, 552), (273, 105, 552), (357, 271, 23), (357, 551, 271), (551, 104, 271), (553, 555, 51), (553, 554, 555), (554, 153, 555), (359, 555, 153), (359, 172, 555), (172, 51, 555), (358, 185, 10), (358, 554, 185), (554, 58, 185), (556, 208, 71), (556, 173, 208), (173, 5, 208), (556, 558, 52), (556, 557, 558), (557, 154, 558), (361, 558, 154), (361, 174, 558), (174, 52, 558), (360, 209, 22), (360, 557, 209), (557, 71, 209), (362, 161, 9), (362, 559, 161), (559, 44, 161), (560, 184, 57), (560, 290, 184), (290, 9, 184), (560, 562, 114), (560, 561, 562), (561, 156, 562), (364, 562, 156), (364, 291, 562), (291, 114, 562), (363, 183, 2), (363, 561, 183), (561, 57, 183), (563, 289, 113), (563, 293, 289), (293, 40, 289), (563, 565, 115), (563, 564, 565), (564, 157, 565), (365, 565, 157), (365, 292, 565), (292, 115, 565), (366, 288, 27), (366, 564, 288), (564, 113, 288), (566, 190, 61), (566, 175, 190), (175, 2, 190), (566, 568, 53), (566, 567, 568), (567, 158, 568), (368, 568, 158), (368, 176, 568), (176, 53, 568), (367, 191, 13), (367, 567, 191), (567, 61, 191), (569, 216, 75), (569, 177, 216), (177, 6, 216), (569, 571, 54), (569, 570, 571), (570, 159, 571), (370, 571, 159), (370, 178, 571), (178, 54, 571), (369, 217, 26), (369, 570, 217), (570, 75, 217)])
_uv = me_plane.uv_layers.new(name='UVMap')
_uv.uv.foreach_set('vector', [0.7442, 0.5884, 0.7598, 0.5884, 0.7598, 0.6093, 0.7754, 0.6301, 0.7598, 0.6301, 0.7598, 0.6093, 0.7129, 0.5884, 0.7285, 0.5884, 0.7285, 0.6093, 0.2754, 0.6301, 0.2598, 0.6093, 0.2754, 0.6093, 0.4942, 0.6301, 0.4785, 0.6093, 0.4942, 0.6093, 0.4942, 0.5884, 0.5098, 0.6093, 0.4942, 0.6093, 0.5254, 0.6301, 0.5098, 0.6093, 0.5254, 0.6093, 0.6504, 0.6301, 0.6348, 0.6093, 0.6504, 0.6093, 0.6192, 0.4634, 0.6035, 0.4426, 0.6192, 0.4426, 0.6192, 0.4218, 0.6348, 0.4426, 0.6192, 0.4426, 0.6504, 0.5051, 0.6348, 0.4843, 0.6504, 0.4843, 0.6504, 0.4634, 0.6348, 0.4426, 0.6504, 0.4426, 0.7442, 0.4634, 0.7285, 0.4426, 0.7442, 0.4426, 0.7442, 0.4218, 0.7598, 0.4426, 0.7442, 0.4426, 0.7754, 0.5051, 0.7598, 0.4843, 0.7754, 0.4843, 0.7754, 0.4634, 0.7598, 0.4426, 0.7754, 0.4426, 0.9004, 0.5051, 0.8848, 0.4843, 0.9004, 0.4843, 0.1192, 0.4634, 0.1036, 0.4426, 0.1192, 0.4426, 0.1192, 0.4218, 0.1348, 0.4426, 0.1192, 0.4426, 0.1505, 0.5051, 0.1348, 0.4843, 0.1505, 0.4843, 0.1505, 0.4634, 0.1348, 0.4426, 0.1505, 0.4426, 0.2442, 0.4634, 0.2286, 0.4426, 0.2442, 0.4426, 0.2442, 0.4218, 0.2598, 0.4426, 0.2442, 0.4426, 0.2754, 0.5051, 0.2598, 0.4843, 0.2754, 0.4843, 0.2754, 0.4634, 0.2598, 0.4426, 0.2754, 0.4426, 0.3692, 0.6301, 0.3535, 0.6093, 0.3692, 0.6093, 0.3692, 0.4634, 0.3536, 0.4426, 0.3692, 0.4426, 0.3692, 0.4218, 0.3848, 0.4426, 0.3692, 0.4426, 0.4004, 0.5051, 0.3848, 0.4843, 0.4004, 0.4843, 0.4004, 0.4634, 0.3848, 0.4426, 0.4004, 0.4426, 0.4942, 0.4634, 0.4785, 0.4426, 0.4942, 0.4426, 0.4942, 0.4218, 0.5098, 0.4426, 0.4942, 0.4426, 0.5254, 0.5051, 0.5098, 0.4843, 0.5254, 0.4843, 0.5254, 0.4634, 0.5098, 0.4426, 0.5254, 0.4426, 0.6817, 0.6301, 0.666, 0.6093, 0.6817, 0.6093, 0.6817, 0.5468, 0.666, 0.5259, 0.6817, 0.5259, 0.6817, 0.5051, 0.6973, 0.5259, 0.6817, 0.5259, 0.7129, 0.5884, 0.6973, 0.5676, 0.7129, 0.5676, 0.7129, 0.5468, 0.6973, 0.5259, 0.7129, 0.5259, 0.7442, 0.5468, 0.7285, 0.5259, 0.7442, 0.5259, 0.7442, 0.5051, 0.7598, 0.5259, 0.7442, 0.5259, 0.7754, 0.5884, 0.7598, 0.5676, 0.7754, 0.5676, 0.7754, 0.5468, 0.7598, 0.5259, 0.7754, 0.5259, 0.9316, 0.5468, 0.916, 0.5259, 0.9316, 0.5259, 0.9316, 0.5051, 0.9473, 0.5259, 0.9316, 0.5259, 0.9629, 0.5468, 0.9473, 0.5259, 0.9629, 0.5259, 0.9941, 0.5467, 0.9785, 0.5259, 0.9941, 0.5259, 0.1817, 0.5468, 0.1661, 0.5259, 0.1817, 0.5259, 0.1817, 0.5051, 0.1973, 0.5259, 0.1817, 0.5259, 0.2129, 0.5884, 0.1973, 0.5676, 0.2129, 0.5676, 0.2129, 0.5468, 0.1973, 0.5259, 0.2129, 0.5259, 0.2442, 0.5468, 0.2286, 0.5259, 0.2442, 0.5259, 0.2442, 0.5051, 0.2598, 0.5259, 0.2442, 0.5259, 0.2754, 0.5884, 0.2598, 0.5676, 0.2754, 0.5676, 0.2754, 0.5468, 0.2598, 0.5259, 0.2754, 0.5259, 0.4317, 0.6301, 0.416, 0.6093, 0.4317, 0.6093, 0.4317, 0.5884, 0.4473, 0.6093, 0.4317, 0.6093, 0.4629, 0.6301, 0.4473, 0.6093, 0.4629, 0.6093, 0.4317, 0.5468, 0.416, 0.5259, 0.4317, 0.5259, 0.4317, 0.5051, 0.4473, 0.5259, 0.4317, 0.5259, 0.4629, 0.5884, 0.4473, 0.5676, 0.4629, 0.5676, 0.4629, 0.5468, 0.4473, 0.5259, 0.4629, 0.5259, 0.4942, 0.5468, 0.4785, 0.5259, 0.4942, 0.5259, 0.4942, 0.5051, 0.5098, 0.5259, 0.4942, 0.5259, 0.5254, 0.5884, 0.5098, 0.5676, 0.5254, 0.5676, 0.5254, 0.5468, 0.5098, 0.5259, 0.5254, 0.5259, 0.5567, 0.6301, 0.541, 0.6093, 0.5567, 0.6093, 0.5567, 0.5468, 0.541, 0.5259, 0.5567, 0.5259, 0.5567, 0.5051, 0.5723, 0.5259, 0.5567, 0.5259, 0.5879, 0.5884, 0.5723, 0.5676, 0.5879, 0.5676, 0.5879, 0.5468, 0.5723, 0.5259, 0.5879, 0.5259, 0.6192, 0.5468, 0.6035, 0.5259, 0.6192, 0.5259, 0.6192, 0.5051, 0.6348, 0.5259, 0.6192, 0.5259, 0.6504, 0.5884, 0.6348, 0.5676, 0.6504, 0.5676, 0.6504, 0.5468, 0.6348, 0.5259, 0.6504, 0.5259, 0.5567, 0.4634, 0.541, 0.4426, 0.5567, 0.4426, 0.5567, 0.4218, 0.5723, 0.4426, 0.5567, 0.4426, 0.5879, 0.5051, 0.5723, 0.4843, 0.5879, 0.4843, 0.5879, 0.4634, 0.5723, 0.4426, 0.5879, 0.4426, 0.6817, 0.4634, 0.666, 0.4426, 0.6817, 0.4426, 0.6817, 0.4218, 0.6973, 0.4426, 0.6817, 0.4426, 0.7129, 0.5051, 0.6973, 0.4843, 0.7129, 0.4843, 0.7129, 0.4634, 0.6973, 0.4426, 0.7129, 0.4426, 0.8067, 0.5468, 0.791, 0.5259, 0.8067, 0.5259, 0.8067, 0.5051, 0.8223, 0.5259, 0.8067, 0.5259, 0.8379, 0.5884, 0.8223, 0.5676, 0.8379, 0.5676, 0.8379, 0.5468, 0.8223, 0.5259, 0.8379, 0.5259, 0.8692, 0.5468, 0.8535, 0.5259, 0.8692, 0.5259, 0.8692, 0.5051, 0.8848, 0.5259, 0.8692, 0.5259, 0.9004, 0.5884, 0.8848, 0.5676, 0.9004, 0.5676, 0.9004, 0.5468, 0.8848, 0.5259, 0.9004, 0.5259, 0.8067, 0.4634, 0.791, 0.4426, 0.8067, 0.4426, 0.8067, 0.4218, 0.8223, 0.4426, 0.8067, 0.4426, 0.8379, 0.5051, 0.8223, 0.4843, 0.8379, 0.4843, 0.8379, 0.4634, 0.8223, 0.4426, 0.8379, 0.4426, 0.9629, 0.5051, 0.9473, 0.4843, 0.9629, 0.4843, 0.05672, 0.5051, 0.07234, 0.5259, 0.05672, 0.5259, 0.08796, 0.5884, 0.07234, 0.5676, 0.08796, 0.5676, 0.08796, 0.5468, 0.07234, 0.5259, 0.08796, 0.5259, 0.1192, 0.5468, 0.1036, 0.5259, 0.1192, 0.5259, 0.1192, 0.5051, 0.1348, 0.5259, 0.1192, 0.5259, 0.1504, 0.5884, 0.1348, 0.5676, 0.1504, 0.5676, 0.1504, 0.5468, 0.1348, 0.5259, 0.1505, 0.5259, 0.05672, 0.4634, 0.0411, 0.4426, 0.05672, 0.4426, 0.05672, 0.4218, 0.07234, 0.4426, 0.05672, 0.4426, 0.08796, 0.5051, 0.07234, 0.4843, 0.08796, 0.4843, 0.08796, 0.4634, 0.07234, 0.4426, 0.08796, 0.4426, 0.1817, 0.4634, 0.1661, 0.4426, 0.1817, 0.4426, 0.1817, 0.4218, 0.1973, 0.4426, 0.1817, 0.4426, 0.2129, 0.5051, 0.1973, 0.4843, 0.2129, 0.4843, 0.2129, 0.4634, 0.1973, 0.4426, 0.2129, 0.4426, 0.3067, 0.6301, 0.2911, 0.6093, 0.3067, 0.6093, 0.3067, 0.5884, 0.3223, 0.6093, 0.3067, 0.6093, 0.3379, 0.6301, 0.3223, 0.6093, 0.3379, 0.6093, 0.3067, 0.5468, 0.2911, 0.5259, 0.3067, 0.5259, 0.3067, 0.5051, 0.3223, 0.5259, 0.3067, 0.5259, 0.3379, 0.5884, 0.3223, 0.5676, 0.3379, 0.5676, 0.3379, 0.5468, 0.3223, 0.5259, 0.3379, 0.5259, 0.3692, 0.5468, 0.3536, 0.5259, 0.3692, 0.5259, 0.3692, 0.5051, 0.3848, 0.5259, 0.3692, 0.5259, 0.4004, 0.5884, 0.3848, 0.5676, 0.4004, 0.5676, 0.4004, 0.5468, 0.3848, 0.5259, 0.4004, 0.5259, 0.3067, 0.4634, 0.2911, 0.4426, 0.3067, 0.4426, 0.3067, 0.4218, 0.3223, 0.4426, 0.3067, 0.4426, 0.3379, 0.5051, 0.3223, 0.4843, 0.3379, 0.4843, 0.3379, 0.4634, 0.3223, 0.4426, 0.3379, 0.4426, 0.4317, 0.4634, 0.416, 0.4426, 0.4317, 0.4426, 0.4317, 0.4218, 0.4473, 0.4426, 0.4317, 0.4426, 0.4629, 0.5051, 0.4473, 0.4843, 0.4629, 0.4843, 0.4629, 0.4634, 0.4473, 0.4426, 0.4629, 0.4426, 0.7129, 0.5884, 0.6973, 0.6093, 0.6973, 0.5884, 0.4942, 0.6301, 0.4785, 0.6301, 0.4785, 0.6093, 0.5879, 0.5884, 0.5723, 0.6093, 0.5723, 0.5884, 0.6192, 0.5051, 0.6035, 0.5051, 0.6035, 0.4843, 0.5879, 0.4634, 0.6035, 0.4634, 0.6035, 0.4843, 0.6504, 0.5051, 0.6348, 0.5051, 0.6348, 0.4843, 0.6192, 0.4634, 0.6035, 0.4634, 0.6035, 0.4426, 0.7442, 0.5051, 0.7285, 0.5051, 0.7285, 0.4843, 0.7129, 0.4634, 0.7285, 0.4634, 0.7285, 0.4843, 0.7754, 0.5051, 0.7598, 0.5051, 0.7598, 0.4843, 0.7442, 0.4634, 0.7285, 0.4634, 0.7285, 0.4426, 0.8692, 0.5051, 0.8535, 0.5051, 0.8535, 0.4843, 0.8379, 0.4634, 0.8535, 0.4634, 0.8535, 0.4843, 0.9004, 0.5051, 0.8848, 0.5051, 0.8848, 0.4843, 0.8691, 0.4634, 0.8535, 0.4634, 0.8535, 0.4426, 0.9941, 0.5051, 0.9785, 0.5051, 0.9785, 0.4843, 0.1192, 0.5051, 0.1036, 0.5051, 0.1036, 0.4843, 0.08796, 0.4634, 0.1036, 0.4634, 0.1036, 0.4843, 0.1505, 0.5051, 0.1348, 0.5051, 0.1348, 0.4843, 0.1192, 0.4634, 0.1036, 0.4634, 0.1036, 0.4426, 0.2442, 0.5051, 0.2286, 0.5051, 0.2286, 0.4843, 0.2129, 0.4634, 0.2286, 0.4634, 0.2286, 0.4843, 0.2754, 0.5051, 0.2598, 0.5051, 0.2598, 0.4843, 0.2442, 0.4634, 0.2286, 0.4634, 0.2286, 0.4426, 0.3692, 0.6301, 0.3535, 0.6301, 0.3535, 0.6093, 0.3692, 0.5051, 0.3536, 0.5051, 0.3536, 0.4843, 0.3379, 0.4634, 0.3536, 0.4634, 0.3536, 0.4843, 0.4004, 0.5051, 0.3848, 0.5051, 0.3848, 0.4843, 0.3692, 0.4634, 0.3536, 0.4634, 0.3536, 0.4426, 0.4942, 0.5051, 0.4785, 0.5051, 0.4785, 0.4843, 0.4629, 0.4634, 0.4785, 0.4634, 0.4785, 0.4843, 0.5254, 0.5051, 0.5098, 0.5051, 0.5098, 0.4843, 0.4942, 0.4634, 0.4785, 0.4634, 0.4785, 0.4426, 0.6817, 0.6301, 0.666, 0.6301, 0.666, 0.6093, 0.6817, 0.5884, 0.666, 0.5884, 0.666, 0.5676, 0.6504, 0.5468, 0.666, 0.5468, 0.666, 0.5676, 0.7129, 0.5884, 0.6973, 0.5884, 0.6973, 0.5676, 0.6817, 0.5468, 0.666, 0.5468, 0.666, 0.5259, 0.7442, 0.5884, 0.7285, 0.5884, 0.7285, 0.5676, 0.7129, 0.5468, 0.7285, 0.5468, 0.7285, 0.5676, 0.7754, 0.5884, 0.7598, 0.5884, 0.7598, 0.5676, 0.7442, 0.5468, 0.7285, 0.5468, 0.7285, 0.5259, 0.9316, 0.5468, 0.916, 0.5468, 0.916, 0.5259, 0.9316, 0.5468, 0.916, 0.5676, 0.916, 0.5468, 0.9941, 0.5467, 0.9785, 0.5468, 0.9785, 0.5259, 0.1817, 0.5884, 0.1661, 0.5884, 0.1661, 0.5676, 0.1504, 0.5468, 0.1661, 0.5468, 0.1661, 0.5676, 0.2129, 0.5884, 0.1973, 0.5884, 0.1973, 0.5676, 0.1817, 0.5468, 0.1661, 0.5468, 0.1661, 0.5259, 0.2442, 0.5884, 0.2286, 0.5884, 0.2286, 0.5676, 0.2129, 0.5468, 0.2286, 0.5468, 0.2286, 0.5676, 0.2754, 0.5884, 0.2598, 0.5884, 0.2598, 0.5676, 0.2442, 0.5468, 0.2286, 0.5468, 0.2286, 0.5259, 0.4004, 0.5884, 0.3848, 0.6093, 0.3848, 0.5884, 0.4317, 0.5884, 0.416, 0.5884, 0.416, 0.5676, 0.4004, 0.5468, 0.416, 0.5468, 0.416, 0.5676, 0.4629, 0.5884, 0.4473, 0.5884, 0.4473, 0.5676, 0.4317, 0.5468, 0.416, 0.5468, 0.416, 0.5259, 0.4942, 0.5884, 0.4785, 0.5884, 0.4785, 0.5676, 0.4629, 0.5468, 0.4785, 0.5468, 0.4785, 0.5676, 0.5254, 0.5884, 0.5098, 0.5884, 0.5098, 0.5676, 0.4942, 0.5468, 0.4785, 0.5468, 0.4785, 0.5259, 0.5567, 0.6301, 0.541, 0.6301, 0.541, 0.6093, 0.5567, 0.5884, 0.541, 0.5884, 0.541, 0.5676, 0.5254, 0.5468, 0.541, 0.5468, 0.541, 0.5676, 0.5879, 0.5884, 0.5723, 0.5884, 0.5723, 0.5676, 0.5567, 0.5468, 0.541, 0.5468, 0.541, 0.5259, 0.6192, 0.5884, 0.6035, 0.5884, 0.6035, 0.5676, 0.5879, 0.5468, 0.6035, 0.5468, 0.6035, 0.5676, 0.6504, 0.5884, 0.6348, 0.5884, 0.6348, 0.5676, 0.6192, 0.5468, 0.6035, 0.5468, 0.6035, 0.5259, 0.5567, 0.5051, 0.541, 0.5051, 0.541, 0.4843, 0.5254, 0.4634, 0.541, 0.4634, 0.541, 0.4843, 0.5879, 0.5051, 0.5723, 0.5051, 0.5723, 0.4843, 0.5567, 0.4634, 0.541, 0.4634, 0.541, 0.4426, 0.6817, 0.5051, 0.666, 0.5051, 0.666, 0.4843, 0.6504, 0.4634, 0.666, 0.4634, 0.666, 0.4843, 0.7129, 0.5051, 0.6973, 0.5051, 0.6973, 0.4843, 0.6817, 0.4634, 0.666, 0.4634, 0.666, 0.4426, 0.8067, 0.5884, 0.791, 0.5884, 0.791, 0.5676, 0.7754, 0.5468, 0.791, 0.5468, 0.791, 0.5676, 0.8379, 0.5884, 0.8223, 0.5884, 0.8223, 0.5676, 0.8067, 0.5468, 0.791, 0.5468, 0.791, 0.5259, 0.8692, 0.5884, 0.8535, 0.5884, 0.8535, 0.5676, 0.8379, 0.5468, 0.8535, 0.5468, 0.8535, 0.5676, 0.9004, 0.5884, 0.8848, 0.5884, 0.8848, 0.5676, 0.8692, 0.5468, 0.8535, 0.5468, 0.8535, 0.5259, 0.8067, 0.5051, 0.791, 0.5051, 0.791, 0.4843, 0.7754, 0.4634, 0.791, 0.4634, 0.791, 0.4843, 0.8379, 0.5051, 0.8223, 0.5051, 0.8223, 0.4843, 0.8067, 0.4634, 0.791, 0.4634, 0.791, 0.4426, 0.9316, 0.5051, 0.916, 0.5051, 0.916, 0.4843, 0.9004, 0.4634, 0.916, 0.4634, 0.916, 0.4843, 0.9629, 0.5051, 0.9473, 0.5051, 0.9473, 0.4843, 0.7754, 0.5884, 0.791, 0.5884, 0.7754, 0.6093, 0.1192, 0.5884, 0.1036, 0.5884, 0.1036, 0.5676, 0.08796, 0.5468, 0.1036, 0.5468, 0.1036, 0.5676, 0.1504, 0.5884, 0.1348, 0.5884, 0.1348, 0.5676, 0.1192, 0.5468, 0.1036, 0.5468, 0.1036, 0.5259, 0.02548, 0.4634, 0.0411, 0.4634, 0.0411, 0.4843, 0.08796, 0.5051, 0.07234, 0.5051, 0.07234, 0.4843, 0.05672, 0.4634, 0.0411, 0.4634, 0.0411, 0.4426, 0.1817, 0.5051, 0.1661, 0.5051, 0.1661, 0.4843, 0.1505, 0.4634, 0.1661, 0.4634, 0.1661, 0.4843, 0.2129, 0.5051, 0.1973, 0.5051, 0.1973, 0.4843, 0.1817, 0.4634, 0.1661, 0.4634, 0.1661, 0.4426, 0.3067, 0.6301, 0.2911, 0.6301, 0.2911, 0.6093, 0.3067, 0.5884, 0.2911, 0.5884, 0.2911, 0.5676, 0.2754, 0.5468, 0.2911, 0.5468, 0.2911, 0.5676, 0.3379, 0.5884, 0.3223, 0.5884, 0.3223, 0.5676, 0.3067, 0.5468, 0.2911, 0.5468, 0.2911, 0.5259, 0.3692, 0.5884, 0.3536, 0.5884, 0.3536, 0.5676, 0.3379, 0.5468, 0.3536, 0.5468, 0.3536, 0.5676, 0.4004, 0.5884, 0.3848, 0.5884, 0.3848, 0.5676, 0.3692, 0.5468, 0.3536, 0.5468, 0.3536, 0.5259, 0.3067, 0.5051, 0.2911, 0.5051, 0.2911, 0.4843, 0.2754, 0.4634, 0.2911, 0.4634, 0.2911, 0.4843, 0.3379, 0.5051, 0.3223, 0.5051, 0.3223, 0.4843, 0.3067, 0.4634, 0.2911, 0.4634, 0.2911, 0.4426, 0.4317, 0.5051, 0.416, 0.5051, 0.416, 0.4843, 0.4004, 0.4634, 0.416, 0.4634, 0.416, 0.4843, 0.4629, 0.5051, 0.4473, 0.5051, 0.4473, 0.4843, 0.4317, 0.4634, 0.416, 0.4634, 0.416, 0.4426, 0.7598, 0.6093, 0.7754, 0.6093, 0.7754, 0.6301, 0.7598, 0.6093, 0.7598, 0.5884, 0.7754, 0.6093, 0.7598, 0.5884, 0.7754, 0.5884, 0.7754, 0.6093, 0.7598, 0.6093, 0.7442, 0.6093, 0.7442, 0.5884, 0.7598, 0.6093, 0.7598, 0.6301, 0.7442, 0.6093, 0.7598, 0.6301, 0.7442, 0.6301, 0.7442, 0.6093, 0.7285, 0.6093, 0.7442, 0.6093, 0.7442, 0.6301, 0.7285, 0.6093, 0.7285, 0.5884, 0.7442, 0.6093, 0.7285, 0.5884, 0.7442, 0.5884, 0.7442, 0.6093, 0.2754, 0.6093, 0.2598, 0.5884, 0.2754, 0.5884, 0.2754, 0.6093, 0.2598, 0.6093, 0.2598, 0.5884, 0.2598, 0.6093, 0.2442, 0.5884, 0.2598, 0.5884, 0.4942, 0.6093, 0.4785, 0.5884, 0.4942, 0.5884, 0.4942, 0.6093, 0.4785, 0.6093, 0.4785, 0.5884, 0.4785, 0.6093, 0.4629, 0.5884, 0.4785, 0.5884, 0.4942, 0.6093, 0.5098, 0.6301, 0.4942, 0.6301, 0.4942, 0.6093, 0.5098, 0.6093, 0.5098, 0.6301, 0.5098, 0.6093, 0.5254, 0.6301, 0.5098, 0.6301, 0.5254, 0.6093, 0.5098, 0.5884, 0.5254, 0.5884, 0.5254, 0.6093, 0.5098, 0.6093, 0.5098, 0.5884, 0.5098, 0.6093, 0.4942, 0.5884, 0.5098, 0.5884, 0.6504, 0.6093, 0.6348, 0.5884, 0.6504, 0.5884, 0.6504, 0.6093, 0.6348, 0.6093, 0.6348, 0.5884, 0.6348, 0.6093, 0.6192, 0.5884, 0.6348, 0.5884, 0.6192, 0.4426, 0.6035, 0.4218, 0.6192, 0.4218, 0.6192, 0.4426, 0.6035, 0.4426, 0.6035, 0.4218, 0.6035, 0.4426, 0.5879, 0.4218, 0.6035, 0.4218, 0.6192, 0.4426, 0.6348, 0.4634, 0.6192, 0.4634, 0.6192, 0.4426, 0.6348, 0.4426, 0.6348, 0.4634, 0.6348, 0.4426, 0.6504, 0.4634, 0.6348, 0.4634, 0.6504, 0.4843, 0.6348, 0.4634, 0.6504, 0.4634, 0.6504, 0.4843, 0.6348, 0.4843, 0.6348, 0.4634, 0.6348, 0.4843, 0.6192, 0.4634, 0.6348, 0.4634, 0.6504, 0.4426, 0.6348, 0.4218, 0.6504, 0.4218, 0.6504, 0.4426, 0.6348, 0.4426, 0.6348, 0.4218, 0.6348, 0.4426, 0.6192, 0.4218, 0.6348, 0.4218, 0.7442, 0.4426, 0.7285, 0.4218, 0.7442, 0.4218, 0.7442, 0.4426, 0.7285, 0.4426, 0.7285, 0.4218, 0.7285, 0.4426, 0.7129, 0.4218, 0.7285, 0.4218, 0.7442, 0.4426, 0.7598, 0.4634, 0.7442, 0.4634, 0.7442, 0.4426, 0.7598, 0.4426, 0.7598, 0.4634, 0.7598, 0.4426, 0.7754, 0.4634, 0.7598, 0.4634, 0.7754, 0.4843, 0.7598, 0.4634, 0.7754, 0.4634, 0.7754, 0.4843, 0.7598, 0.4843, 0.7598, 0.4634, 0.7598, 0.4843, 0.7442, 0.4634, 0.7598, 0.4634, 0.7754, 0.4426, 0.7598, 0.4218, 0.7754, 0.4218, 0.7754, 0.4426, 0.7598, 0.4426, 0.7598, 0.4218, 0.7598, 0.4426, 0.7442, 0.4218, 0.7598, 0.4218, 0.9004, 0.4843, 0.8848, 0.4634, 0.9004, 0.4634, 0.9004, 0.4843, 0.8848, 0.4843, 0.8848, 0.4634, 0.8848, 0.4843, 0.8691, 0.4634, 0.8848, 0.4634, 0.1192, 0.4426, 0.1036, 0.4218, 0.1192, 0.4218, 0.1192, 0.4426, 0.1036, 0.4426, 0.1036, 0.4218, 0.1036, 0.4426, 0.08797, 0.4218, 0.1036, 0.4218, 0.1192, 0.4426, 0.1348, 0.4634, 0.1192, 0.4634, 0.1192, 0.4426, 0.1348, 0.4426, 0.1348, 0.4634, 0.1348, 0.4426, 0.1505, 0.4634, 0.1348, 0.4634, 0.1505, 0.4843, 0.1348, 0.4634, 0.1505, 0.4634, 0.1505, 0.4843, 0.1348, 0.4843, 0.1348, 0.4634, 0.1348, 0.4843, 0.1192, 0.4634, 0.1348, 0.4634, 0.1505, 0.4426, 0.1348, 0.4218, 0.1505, 0.4218, 0.1505, 0.4426, 0.1348, 0.4426, 0.1348, 0.4218, 0.1348, 0.4426, 0.1192, 0.4218, 0.1348, 0.4218, 0.2442, 0.4426, 0.2286, 0.4218, 0.2442, 0.4218, 0.2442, 0.4426, 0.2286, 0.4426, 0.2286, 0.4218, 0.2286, 0.4426, 0.2129, 0.4218, 0.2286, 0.4218, 0.2442, 0.4426, 0.2598, 0.4634, 0.2442, 0.4634, 0.2442, 0.4426, 0.2598, 0.4426, 0.2598, 0.4634, 0.2598, 0.4426, 0.2754, 0.4634, 0.2598, 0.4634, 0.2754, 0.4843, 0.2598, 0.4634, 0.2754, 0.4634, 0.2754, 0.4843, 0.2598, 0.4843, 0.2598, 0.4634, 0.2598, 0.4843, 0.2442, 0.4634, 0.2598, 0.4634, 0.2754, 0.4426, 0.2598, 0.4218, 0.2754, 0.4218, 0.2754, 0.4426, 0.2598, 0.4426, 0.2598, 0.4218, 0.2598, 0.4426, 0.2442, 0.4218, 0.2598, 0.4218, 0.3692, 0.6093, 0.3536, 0.5884, 0.3692, 0.5884, 0.3692, 0.6093, 0.3535, 0.6093, 0.3536, 0.5884, 0.3535, 0.6093, 0.3379, 0.5884, 0.3536, 0.5884, 0.3692, 0.4426, 0.3536, 0.4218, 0.3692, 0.4218, 0.3692, 0.4426, 0.3536, 0.4426, 0.3536, 0.4218, 0.3536, 0.4426, 0.3379, 0.4218, 0.3536, 0.4218, 0.3692, 0.4426, 0.3848, 0.4634, 0.3692, 0.4634, 0.3692, 0.4426, 0.3848, 0.4426, 0.3848, 0.4634, 0.3848, 0.4426, 0.4004, 0.4634, 0.3848, 0.4634, 0.4004, 0.4843, 0.3848, 0.4634, 0.4004, 0.4634, 0.4004, 0.4843, 0.3848, 0.4843, 0.3848, 0.4634, 0.3848, 0.4843, 0.3692, 0.4634, 0.3848, 0.4634, 0.4004, 0.4426, 0.3848, 0.4218, 0.4004, 0.4218, 0.4004, 0.4426, 0.3848, 0.4426, 0.3848, 0.4218, 0.3848, 0.4426, 0.3692, 0.4218, 0.3848, 0.4218, 0.4942, 0.4426, 0.4785, 0.4218, 0.4942, 0.4218, 0.4942, 0.4426, 0.4785, 0.4426, 0.4785, 0.4218, 0.4785, 0.4426, 0.4629, 0.4218, 0.4785, 0.4218, 0.4942, 0.4426, 0.5098, 0.4634, 0.4942, 0.4634, 0.4942, 0.4426, 0.5098, 0.4426, 0.5098, 0.4634, 0.5098, 0.4426, 0.5254, 0.4634, 0.5098, 0.4634, 0.5254, 0.4843, 0.5098, 0.4634, 0.5254, 0.4634, 0.5254, 0.4843, 0.5098, 0.4843, 0.5098, 0.4634, 0.5098, 0.4843, 0.4942, 0.4634, 0.5098, 0.4634, 0.5254, 0.4426, 0.5098, 0.4218, 0.5254, 0.4218, 0.5254, 0.4426, 0.5098, 0.4426, 0.5098, 0.4218, 0.5098, 0.4426, 0.4942, 0.4218, 0.5098, 0.4218, 0.6817, 0.6093, 0.666, 0.5884, 0.6817, 0.5884, 0.6817, 0.6093, 0.666, 0.6093, 0.666, 0.5884, 0.666, 0.6093, 0.6504, 0.5884, 0.666, 0.5884, 0.6817, 0.5259, 0.666, 0.5051, 0.6817, 0.5051, 0.6817, 0.5259, 0.666, 0.5259, 0.666, 0.5051, 0.666, 0.5259, 0.6504, 0.5051, 0.666, 0.5051, 0.6817, 0.5259, 0.6973, 0.5468, 0.6817, 0.5468, 0.6817, 0.5259, 0.6973, 0.5259, 0.6973, 0.5468, 0.6973, 0.5259, 0.7129, 0.5468, 0.6973, 0.5468, 0.7129, 0.5676, 0.6973, 0.5468, 0.7129, 0.5468, 0.7129, 0.5676, 0.6973, 0.5676, 0.6973, 0.5468, 0.6973, 0.5676, 0.6817, 0.5468, 0.6973, 0.5468, 0.7129, 0.5259, 0.6973, 0.5051, 0.7129, 0.5051, 0.7129, 0.5259, 0.6973, 0.5259, 0.6973, 0.5051, 0.6973, 0.5259, 0.6817, 0.5051, 0.6973, 0.5051, 0.7442, 0.5259, 0.7285, 0.5051, 0.7442, 0.5051, 0.7442, 0.5259, 0.7285, 0.5259, 0.7285, 0.5051, 0.7285, 0.5259, 0.7129, 0.5051, 0.7285, 0.5051, 0.7442, 0.5259, 0.7598, 0.5468, 0.7442, 0.5468, 0.7442, 0.5259, 0.7598, 0.5259, 0.7598, 0.5468, 0.7598, 0.5259, 0.7754, 0.5468, 0.7598, 0.5468, 0.7754, 0.5676, 0.7598, 0.5468, 0.7754, 0.5468, 0.7754, 0.5676, 0.7598, 0.5676, 0.7598, 0.5468, 0.7598, 0.5676, 0.7442, 0.5468, 0.7598, 0.5468, 0.7754, 0.5259, 0.7598, 0.5051, 0.7754, 0.5051, 0.7754, 0.5259, 0.7598, 0.5259, 0.7598, 0.5051, 0.7598, 0.5259, 0.7442, 0.5051, 0.7598, 0.5051, 0.9316, 0.5259, 0.916, 0.5051, 0.9316, 0.5051, 0.9316, 0.5259, 0.916, 0.5259, 0.916, 0.5051, 0.916, 0.5259, 0.9004, 0.5051, 0.916, 0.5051, 0.9316, 0.5259, 0.9473, 0.5468, 0.9316, 0.5468, 0.9316, 0.5259, 0.9473, 0.5259, 0.9473, 0.5468, 0.9473, 0.5259, 0.9629, 0.5468, 0.9473, 0.5468, 0.9629, 0.5259, 0.9473, 0.5051, 0.9629, 0.5051, 0.9629, 0.5259, 0.9473, 0.5259, 0.9473, 0.5051, 0.9473, 0.5259, 0.9316, 0.5051, 0.9473, 0.5051, 0.9941, 0.5259, 0.9785, 0.5051, 0.9941, 0.5051, 0.9941, 0.5259, 0.9785, 0.5259, 0.9785, 0.5051, 0.9785, 0.5259, 0.9629, 0.5051, 0.9785, 0.5051, 0.1817, 0.5259, 0.1661, 0.5051, 0.1817, 0.5051, 0.1817, 0.5259, 0.1661, 0.5259, 0.1661, 0.5051, 0.1661, 0.5259, 0.1505, 0.5051, 0.1661, 0.5051, 0.1817, 0.5259, 0.1973, 0.5468, 0.1817, 0.5468, 0.1817, 0.5259, 0.1973, 0.5259, 0.1973, 0.5468, 0.1973, 0.5259, 0.2129, 0.5468, 0.1973, 0.5468, 0.2129, 0.5676, 0.1973, 0.5468, 0.2129, 0.5468, 0.2129, 0.5676, 0.1973, 0.5676, 0.1973, 0.5468, 0.1973, 0.5676, 0.1817, 0.5468, 0.1973, 0.5468, 0.2129, 0.5259, 0.1973, 0.5051, 0.2129, 0.5051, 0.2129, 0.5259, 0.1973, 0.5259, 0.1973, 0.5051, 0.1973, 0.5259, 0.1817, 0.5051, 0.1973, 0.5051, 0.2442, 0.5259, 0.2286, 0.5051, 0.2442, 0.5051, 0.2442, 0.5259, 0.2286, 0.5259, 0.2286, 0.5051, 0.2286, 0.5259, 0.2129, 0.5051, 0.2286, 0.5051, 0.2442, 0.5259, 0.2598, 0.5468, 0.2442, 0.5468, 0.2442, 0.5259, 0.2598, 0.5259, 0.2598, 0.5468, 0.2598, 0.5259, 0.2754, 0.5468, 0.2598, 0.5468, 0.2754, 0.5676, 0.2598, 0.5468, 0.2754, 0.5468, 0.2754, 0.5676, 0.2598, 0.5676, 0.2598, 0.5468, 0.2598, 0.5676, 0.2442, 0.5468, 0.2598, 0.5468, 0.2754, 0.5259, 0.2598, 0.5051, 0.2754, 0.5051, 0.2754, 0.5259, 0.2598, 0.5259, 0.2598, 0.5051, 0.2598, 0.5259, 0.2442, 0.5051, 0.2598, 0.5051, 0.4317, 0.6093, 0.416, 0.5884, 0.4317, 0.5884, 0.4317, 0.6093, 0.416, 0.6093, 0.416, 0.5884, 0.416, 0.6093, 0.4004, 0.5884, 0.416, 0.5884, 0.4317, 0.6093, 0.4473, 0.6301, 0.4317, 0.6301, 0.4317, 0.6093, 0.4473, 0.6093, 0.4473, 0.6301, 0.4473, 0.6093, 0.4629, 0.6301, 0.4473, 0.6301, 0.4629, 0.6093, 0.4473, 0.5884, 0.4629, 0.5884, 0.4629, 0.6093, 0.4473, 0.6093, 0.4473, 0.5884, 0.4473, 0.6093, 0.4317, 0.5884, 0.4473, 0.5884, 0.4317, 0.5259, 0.416, 0.5051, 0.4317, 0.5051, 0.4317, 0.5259, 0.416, 0.5259, 0.416, 0.5051, 0.416, 0.5259, 0.4004, 0.5051, 0.416, 0.5051, 0.4317, 0.5259, 0.4473, 0.5468, 0.4317, 0.5468, 0.4317, 0.5259, 0.4473, 0.5259, 0.4473, 0.5468, 0.4473, 0.5259, 0.4629, 0.5468, 0.4473, 0.5468, 0.4629, 0.5676, 0.4473, 0.5468, 0.4629, 0.5468, 0.4629, 0.5676, 0.4473, 0.5676, 0.4473, 0.5468, 0.4473, 0.5676, 0.4317, 0.5468, 0.4473, 0.5468, 0.4629, 0.5259, 0.4473, 0.5051, 0.4629, 0.5051, 0.4629, 0.5259, 0.4473, 0.5259, 0.4473, 0.5051, 0.4473, 0.5259, 0.4317, 0.5051, 0.4473, 0.5051, 0.4942, 0.5259, 0.4785, 0.5051, 0.4942, 0.5051, 0.4942, 0.5259, 0.4785, 0.5259, 0.4785, 0.5051, 0.4785, 0.5259, 0.4629, 0.5051, 0.4785, 0.5051, 0.4942, 0.5259, 0.5098, 0.5468, 0.4942, 0.5468, 0.4942, 0.5259, 0.5098, 0.5259, 0.5098, 0.5468, 0.5098, 0.5259, 0.5254, 0.5468, 0.5098, 0.5468, 0.5254, 0.5676, 0.5098, 0.5468, 0.5254, 0.5468, 0.5254, 0.5676, 0.5098, 0.5676, 0.5098, 0.5468, 0.5098, 0.5676, 0.4942, 0.5468, 0.5098, 0.5468, 0.5254, 0.5259, 0.5098, 0.5051, 0.5254, 0.5051, 0.5254, 0.5259, 0.5098, 0.5259, 0.5098, 0.5051, 0.5098, 0.5259, 0.4942, 0.5051, 0.5098, 0.5051, 0.5567, 0.6093, 0.541, 0.5884, 0.5567, 0.5884, 0.5567, 0.6093, 0.541, 0.6093, 0.541, 0.5884, 0.541, 0.6093, 0.5254, 0.5884, 0.541, 0.5884, 0.5567, 0.5259, 0.541, 0.5051, 0.5567, 0.5051, 0.5567, 0.5259, 0.541, 0.5259, 0.541, 0.5051, 0.541, 0.5259, 0.5254, 0.5051, 0.541, 0.5051, 0.5567, 0.5259, 0.5723, 0.5468, 0.5567, 0.5468, 0.5567, 0.5259, 0.5723, 0.5259, 0.5723, 0.5468, 0.5723, 0.5259, 0.5879, 0.5468, 0.5723, 0.5468, 0.5879, 0.5676, 0.5723, 0.5468, 0.5879, 0.5468, 0.5879, 0.5676, 0.5723, 0.5676, 0.5723, 0.5468, 0.5723, 0.5676, 0.5567, 0.5468, 0.5723, 0.5468, 0.5879, 0.5259, 0.5723, 0.5051, 0.5879, 0.5051, 0.5879, 0.5259, 0.5723, 0.5259, 0.5723, 0.5051, 0.5723, 0.5259, 0.5567, 0.5051, 0.5723, 0.5051, 0.6192, 0.5259, 0.6035, 0.5051, 0.6192, 0.5051, 0.6192, 0.5259, 0.6035, 0.5259, 0.6035, 0.5051, 0.6035, 0.5259, 0.5879, 0.5051, 0.6035, 0.5051, 0.6192, 0.5259, 0.6348, 0.5468, 0.6192, 0.5468, 0.6192, 0.5259, 0.6348, 0.5259, 0.6348, 0.5468, 0.6348, 0.5259, 0.6504, 0.5468, 0.6348, 0.5468, 0.6504, 0.5676, 0.6348, 0.5468, 0.6504, 0.5468, 0.6504, 0.5676, 0.6348, 0.5676, 0.6348, 0.5468, 0.6348, 0.5676, 0.6192, 0.5468, 0.6348, 0.5468, 0.6504, 0.5259, 0.6348, 0.5051, 0.6504, 0.5051, 0.6504, 0.5259, 0.6348, 0.5259, 0.6348, 0.5051, 0.6348, 0.5259, 0.6192, 0.5051, 0.6348, 0.5051, 0.5567, 0.4426, 0.541, 0.4218, 0.5567, 0.4218, 0.5567, 0.4426, 0.541, 0.4426, 0.541, 0.4218, 0.541, 0.4426, 0.5254, 0.4218, 0.541, 0.4218, 0.5567, 0.4426, 0.5723, 0.4634, 0.5567, 0.4634, 0.5567, 0.4426, 0.5723, 0.4426, 0.5723, 0.4634, 0.5723, 0.4426, 0.5879, 0.4634, 0.5723, 0.4634, 0.5879, 0.4843, 0.5723, 0.4634, 0.5879, 0.4634, 0.5879, 0.4843, 0.5723, 0.4843, 0.5723, 0.4634, 0.5723, 0.4843, 0.5567, 0.4634, 0.5723, 0.4634, 0.5879, 0.4426, 0.5723, 0.4218, 0.5879, 0.4218, 0.5879, 0.4426, 0.5723, 0.4426, 0.5723, 0.4218, 0.5723, 0.4426, 0.5567, 0.4218, 0.5723, 0.4218, 0.6817, 0.4426, 0.666, 0.4218, 0.6817, 0.4218, 0.6817, 0.4426, 0.666, 0.4426, 0.666, 0.4218, 0.666, 0.4426, 0.6504, 0.4218, 0.666, 0.4218, 0.6817, 0.4426, 0.6973, 0.4634, 0.6817, 0.4634, 0.6817, 0.4426, 0.6973, 0.4426, 0.6973, 0.4634, 0.6973, 0.4426, 0.7129, 0.4634, 0.6973, 0.4634, 0.7129, 0.4843, 0.6973, 0.4634, 0.7129, 0.4634, 0.7129, 0.4843, 0.6973, 0.4843, 0.6973, 0.4634, 0.6973, 0.4843, 0.6817, 0.4634, 0.6973, 0.4634, 0.7129, 0.4426, 0.6973, 0.4218, 0.7129, 0.4218, 0.7129, 0.4426, 0.6973, 0.4426, 0.6973, 0.4218, 0.6973, 0.4426, 0.6817, 0.4218, 0.6973, 0.4218, 0.8067, 0.5259, 0.791, 0.5051, 0.8067, 0.5051, 0.8067, 0.5259, 0.791, 0.5259, 0.791, 0.5051, 0.791, 0.5259, 0.7754, 0.5051, 0.791, 0.5051, 0.8067, 0.5259, 0.8223, 0.5468, 0.8067, 0.5468, 0.8067, 0.5259, 0.8223, 0.5259, 0.8223, 0.5468, 0.8223, 0.5259, 0.8379, 0.5468, 0.8223, 0.5468, 0.8379, 0.5676, 0.8223, 0.5468, 0.8379, 0.5468, 0.8379, 0.5676, 0.8223, 0.5676, 0.8223, 0.5468, 0.8223, 0.5676, 0.8067, 0.5468, 0.8223, 0.5468, 0.8379, 0.5259, 0.8223, 0.5051, 0.8379, 0.5051, 0.8379, 0.5259, 0.8223, 0.5259, 0.8223, 0.5051, 0.8223, 0.5259, 0.8067, 0.5051, 0.8223, 0.5051, 0.8692, 0.5259, 0.8535, 0.5051, 0.8692, 0.5051, 0.8692, 0.5259, 0.8535, 0.5259, 0.8535, 0.5051, 0.8535, 0.5259, 0.8379, 0.5051, 0.8535, 0.5051, 0.8692, 0.5259, 0.8848, 0.5468, 0.8692, 0.5468, 0.8692, 0.5259, 0.8848, 0.5259, 0.8848, 0.5468, 0.8848, 0.5259, 0.9004, 0.5468, 0.8848, 0.5468, 0.9004, 0.5676, 0.8848, 0.5468, 0.9004, 0.5468, 0.9004, 0.5676, 0.8848, 0.5676, 0.8848, 0.5468, 0.8848, 0.5676, 0.8692, 0.5468, 0.8848, 0.5468, 0.9004, 0.5259, 0.8848, 0.5051, 0.9004, 0.5051, 0.9004, 0.5259, 0.8848, 0.5259, 0.8848, 0.5051, 0.8848, 0.5259, 0.8692, 0.5051, 0.8848, 0.5051, 0.8067, 0.4426, 0.791, 0.4218, 0.8067, 0.4218, 0.8067, 0.4426, 0.791, 0.4426, 0.791, 0.4218, 0.791, 0.4426, 0.7754, 0.4218, 0.791, 0.4218, 0.8067, 0.4426, 0.8223, 0.4634, 0.8067, 0.4634, 0.8067, 0.4426, 0.8223, 0.4426, 0.8223, 0.4634, 0.8223, 0.4426, 0.8379, 0.4634, 0.8223, 0.4634, 0.8379, 0.4843, 0.8223, 0.4634, 0.8379, 0.4634, 0.8379, 0.4843, 0.8223, 0.4843, 0.8223, 0.4634, 0.8223, 0.4843, 0.8067, 0.4634, 0.8223, 0.4634, 0.8379, 0.4426, 0.8223, 0.4218, 0.8379, 0.4218, 0.8379, 0.4426, 0.8223, 0.4426, 0.8223, 0.4218, 0.8223, 0.4426, 0.8067, 0.4218, 0.8223, 0.4218, 0.9629, 0.4843, 0.9473, 0.4634, 0.9629, 0.4634, 0.9629, 0.4843, 0.9473, 0.4843, 0.9473, 0.4634, 0.9473, 0.4843, 0.9316, 0.4634, 0.9473, 0.4634, 0.05672, 0.5259, 0.07234, 0.5468, 0.05672, 0.5468, 0.05672, 0.5259, 0.07234, 0.5259, 0.07234, 0.5468, 0.07234, 0.5259, 0.08796, 0.5468, 0.07234, 0.5468, 0.08796, 0.5676, 0.07234, 0.5468, 0.08796, 0.5468, 0.08796, 0.5676, 0.07234, 0.5676, 0.07234, 0.5468, 0.07234, 0.5676, 0.05672, 0.5468, 0.07234, 0.5468, 0.08796, 0.5259, 0.07234, 0.5051, 0.08796, 0.5051, 0.08796, 0.5259, 0.07234, 0.5259, 0.07234, 0.5051, 0.07234, 0.5259, 0.05672, 0.5051, 0.07234, 0.5051, 0.1192, 0.5259, 0.1036, 0.5051, 0.1192, 0.5051, 0.1192, 0.5259, 0.1036, 0.5259, 0.1036, 0.5051, 0.1036, 0.5259, 0.08796, 0.5051, 0.1036, 0.5051, 0.1192, 0.5259, 0.1348, 0.5468, 0.1192, 0.5468, 0.1192, 0.5259, 0.1348, 0.5259, 0.1348, 0.5468, 0.1348, 0.5259, 0.1504, 0.5468, 0.1348, 0.5468, 0.1504, 0.5676, 0.1348, 0.5468, 0.1504, 0.5468, 0.1504, 0.5676, 0.1348, 0.5676, 0.1348, 0.5468, 0.1348, 0.5676, 0.1192, 0.5468, 0.1348, 0.5468, 0.1505, 0.5259, 0.1348, 0.5051, 0.1505, 0.5051, 0.1505, 0.5259, 0.1348, 0.5259, 0.1348, 0.5051, 0.1348, 0.5259, 0.1192, 0.5051, 0.1348, 0.5051, 0.05672, 0.4426, 0.0411, 0.4218, 0.05672, 0.4218, 0.05672, 0.4426, 0.0411, 0.4426, 0.0411, 0.4218, 0.0411, 0.4426, 0.02548, 0.4218, 0.0411, 0.4218, 0.05672, 0.4426, 0.07234, 0.4634, 0.05672, 0.4634, 0.05672, 0.4426, 0.07234, 0.4426, 0.07234, 0.4634, 0.07234, 0.4426, 0.08796, 0.4634, 0.07234, 0.4634, 0.08796, 0.4843, 0.07234, 0.4634, 0.08796, 0.4634, 0.08796, 0.4843, 0.07234, 0.4843, 0.07234, 0.4634, 0.07234, 0.4843, 0.05672, 0.4634, 0.07234, 0.4634, 0.08796, 0.4426, 0.07234, 0.4218, 0.08797, 0.4218, 0.08796, 0.4426, 0.07234, 0.4426, 0.07234, 0.4218, 0.07234, 0.4426, 0.05672, 0.4218, 0.07234, 0.4218, 0.1817, 0.4426, 0.1661, 0.4218, 0.1817, 0.4218, 0.1817, 0.4426, 0.1661, 0.4426, 0.1661, 0.4218, 0.1661, 0.4426, 0.1505, 0.4218, 0.1661, 0.4218, 0.1817, 0.4426, 0.1973, 0.4634, 0.1817, 0.4634, 0.1817, 0.4426, 0.1973, 0.4426, 0.1973, 0.4634, 0.1973, 0.4426, 0.2129, 0.4634, 0.1973, 0.4634, 0.2129, 0.4843, 0.1973, 0.4634, 0.2129, 0.4634, 0.2129, 0.4843, 0.1973, 0.4843, 0.1973, 0.4634, 0.1973, 0.4843, 0.1817, 0.4634, 0.1973, 0.4634, 0.2129, 0.4426, 0.1973, 0.4218, 0.2129, 0.4218, 0.2129, 0.4426, 0.1973, 0.4426, 0.1973, 0.4218, 0.1973, 0.4426, 0.1817, 0.4218, 0.1973, 0.4218, 0.3067, 0.6093, 0.2911, 0.5884, 0.3067, 0.5884, 0.3067, 0.6093, 0.2911, 0.6093, 0.2911, 0.5884, 0.2911, 0.6093, 0.2754, 0.5884, 0.2911, 0.5884, 0.3067, 0.6093, 0.3223, 0.6301, 0.3067, 0.6301, 0.3067, 0.6093, 0.3223, 0.6093, 0.3223, 0.6301, 0.3223, 0.6093, 0.3379, 0.6301, 0.3223, 0.6301, 0.3379, 0.6093, 0.3223, 0.5884, 0.3379, 0.5884, 0.3379, 0.6093, 0.3223, 0.6093, 0.3223, 0.5884, 0.3223, 0.6093, 0.3067, 0.5884, 0.3223, 0.5884, 0.3067, 0.5259, 0.2911, 0.5051, 0.3067, 0.5051, 0.3067, 0.5259, 0.2911, 0.5259, 0.2911, 0.5051, 0.2911, 0.5259, 0.2754, 0.5051, 0.2911, 0.5051, 0.3067, 0.5259, 0.3223, 0.5468, 0.3067, 0.5468, 0.3067, 0.5259, 0.3223, 0.5259, 0.3223, 0.5468, 0.3223, 0.5259, 0.3379, 0.5468, 0.3223, 0.5468, 0.3379, 0.5676, 0.3223, 0.5468, 0.3379, 0.5468, 0.3379, 0.5676, 0.3223, 0.5676, 0.3223, 0.5468, 0.3223, 0.5676, 0.3067, 0.5468, 0.3223, 0.5468, 0.3379, 0.5259, 0.3223, 0.5051, 0.3379, 0.5051, 0.3379, 0.5259, 0.3223, 0.5259, 0.3223, 0.5051, 0.3223, 0.5259, 0.3067, 0.5051, 0.3223, 0.5051, 0.3692, 0.5259, 0.3536, 0.5051, 0.3692, 0.5051, 0.3692, 0.5259, 0.3536, 0.5259, 0.3536, 0.5051, 0.3536, 0.5259, 0.3379, 0.5051, 0.3536, 0.5051, 0.3692, 0.5259, 0.3848, 0.5468, 0.3692, 0.5468, 0.3692, 0.5259, 0.3848, 0.5259, 0.3848, 0.5468, 0.3848, 0.5259, 0.4004, 0.5468, 0.3848, 0.5468, 0.4004, 0.5676, 0.3848, 0.5468, 0.4004, 0.5468, 0.4004, 0.5676, 0.3848, 0.5676, 0.3848, 0.5468, 0.3848, 0.5676, 0.3692, 0.5468, 0.3848, 0.5468, 0.4004, 0.5259, 0.3848, 0.5051, 0.4004, 0.5051, 0.4004, 0.5259, 0.3848, 0.5259, 0.3848, 0.5051, 0.3848, 0.5259, 0.3692, 0.5051, 0.3848, 0.5051, 0.3067, 0.4426, 0.2911, 0.4218, 0.3067, 0.4218, 0.3067, 0.4426, 0.2911, 0.4426, 0.2911, 0.4218, 0.2911, 0.4426, 0.2754, 0.4218, 0.2911, 0.4218, 0.3067, 0.4426, 0.3223, 0.4634, 0.3067, 0.4634, 0.3067, 0.4426, 0.3223, 0.4426, 0.3223, 0.4634, 0.3223, 0.4426, 0.3379, 0.4634, 0.3223, 0.4634, 0.3379, 0.4843, 0.3223, 0.4634, 0.3379, 0.4634, 0.3379, 0.4843, 0.3223, 0.4843, 0.3223, 0.4634, 0.3223, 0.4843, 0.3067, 0.4634, 0.3223, 0.4634, 0.3379, 0.4426, 0.3223, 0.4218, 0.3379, 0.4218, 0.3379, 0.4426, 0.3223, 0.4426, 0.3223, 0.4218, 0.3223, 0.4426, 0.3067, 0.4218, 0.3223, 0.4218, 0.4317, 0.4426, 0.416, 0.4218, 0.4317, 0.4218, 0.4317, 0.4426, 0.416, 0.4426, 0.416, 0.4218, 0.416, 0.4426, 0.4004, 0.4218, 0.416, 0.4218, 0.4317, 0.4426, 0.4473, 0.4634, 0.4317, 0.4634, 0.4317, 0.4426, 0.4473, 0.4426, 0.4473, 0.4634, 0.4473, 0.4426, 0.4629, 0.4634, 0.4473, 0.4634, 0.4629, 0.4843, 0.4473, 0.4634, 0.4629, 0.4634, 0.4629, 0.4843, 0.4473, 0.4843, 0.4473, 0.4634, 0.4473, 0.4843, 0.4317, 0.4634, 0.4473, 0.4634, 0.4629, 0.4426, 0.4473, 0.4218, 0.4629, 0.4218, 0.4629, 0.4426, 0.4473, 0.4426, 0.4473, 0.4218, 0.4473, 0.4426, 0.4317, 0.4218, 0.4473, 0.4218, 0.6973, 0.5884, 0.6817, 0.6093, 0.6817, 0.5884, 0.6973, 0.5884, 0.6973, 0.6093, 0.6817, 0.6093, 0.6973, 0.6093, 0.6817, 0.6301, 0.6817, 0.6093, 0.4785, 0.6093, 0.4629, 0.6093, 0.4629, 0.5884, 0.4785, 0.6093, 0.4785, 0.6301, 0.4629, 0.6093, 0.4785, 0.6301, 0.4629, 0.6301, 0.4629, 0.6093, 0.5723, 0.5884, 0.5567, 0.6093, 0.5567, 0.5884, 0.5723, 0.5884, 0.5723, 0.6093, 0.5567, 0.6093, 0.5723, 0.6093, 0.5567, 0.6301, 0.5567, 0.6093, 0.6035, 0.4843, 0.5879, 0.4843, 0.5879, 0.4634, 0.6035, 0.4843, 0.6035, 0.5051, 0.5879, 0.4843, 0.6035, 0.5051, 0.5879, 0.5051, 0.5879, 0.4843, 0.6035, 0.4843, 0.6192, 0.4843, 0.6192, 0.5051, 0.6035, 0.4843, 0.6035, 0.4634, 0.6192, 0.4843, 0.6035, 0.4634, 0.6192, 0.4634, 0.6192, 0.4843, 0.6348, 0.4843, 0.6192, 0.4843, 0.6192, 0.4634, 0.6348, 0.4843, 0.6348, 0.5051, 0.6192, 0.4843, 0.6348, 0.5051, 0.6192, 0.5051, 0.6192, 0.4843, 0.6035, 0.4426, 0.5879, 0.4426, 0.5879, 0.4218, 0.6035, 0.4426, 0.6035, 0.4634, 0.5879, 0.4426, 0.6035, 0.4634, 0.5879, 0.4634, 0.5879, 0.4426, 0.7285, 0.4843, 0.7129, 0.4843, 0.7129, 0.4634, 0.7285, 0.4843, 0.7285, 0.5051, 0.7129, 0.4843, 0.7285, 0.5051, 0.7129, 0.5051, 0.7129, 0.4843, 0.7285, 0.4843, 0.7442, 0.4843, 0.7442, 0.5051, 0.7285, 0.4843, 0.7285, 0.4634, 0.7442, 0.4843, 0.7285, 0.4634, 0.7442, 0.4634, 0.7442, 0.4843, 0.7598, 0.4843, 0.7442, 0.4843, 0.7442, 0.4634, 0.7598, 0.4843, 0.7598, 0.5051, 0.7442, 0.4843, 0.7598, 0.5051, 0.7442, 0.5051, 0.7442, 0.4843, 0.7285, 0.4426, 0.7129, 0.4426, 0.7129, 0.4218, 0.7285, 0.4426, 0.7285, 0.4634, 0.7129, 0.4426, 0.7285, 0.4634, 0.7129, 0.4634, 0.7129, 0.4426, 0.8535, 0.4843, 0.8379, 0.4843, 0.8379, 0.4634, 0.8535, 0.4843, 0.8535, 0.5051, 0.8379, 0.4843, 0.8535, 0.5051, 0.8379, 0.5051, 0.8379, 0.4843, 0.8535, 0.4843, 0.8692, 0.4843, 0.8692, 0.5051, 0.8535, 0.4843, 0.8535, 0.4634, 0.8692, 0.4843, 0.8535, 0.4634, 0.8691, 0.4634, 0.8692, 0.4843, 0.8848, 0.4843, 0.8692, 0.4843, 0.8691, 0.4634, 0.8848, 0.4843, 0.8848, 0.5051, 0.8692, 0.4843, 0.8848, 0.5051, 0.8692, 0.5051, 0.8692, 0.4843, 0.8535, 0.4426, 0.8379, 0.4426, 0.8379, 0.4218, 0.8535, 0.4426, 0.8535, 0.4634, 0.8379, 0.4426, 0.8535, 0.4634, 0.8379, 0.4634, 0.8379, 0.4426, 0.9785, 0.4843, 0.9629, 0.4843, 0.9629, 0.4634, 0.9785, 0.4843, 0.9785, 0.5051, 0.9629, 0.4843, 0.9785, 0.5051, 0.9629, 0.5051, 0.9629, 0.4843, 0.1036, 0.4843, 0.08796, 0.4843, 0.08796, 0.4634, 0.1036, 0.4843, 0.1036, 0.5051, 0.08796, 0.4843, 0.1036, 0.5051, 0.08796, 0.5051, 0.08796, 0.4843, 0.1036, 0.4843, 0.1192, 0.4843, 0.1192, 0.5051, 0.1036, 0.4843, 0.1036, 0.4634, 0.1192, 0.4843, 0.1036, 0.4634, 0.1192, 0.4634, 0.1192, 0.4843, 0.1348, 0.4843, 0.1192, 0.4843, 0.1192, 0.4634, 0.1348, 0.4843, 0.1348, 0.5051, 0.1192, 0.4843, 0.1348, 0.5051, 0.1192, 0.5051, 0.1192, 0.4843, 0.1036, 0.4426, 0.08796, 0.4426, 0.08797, 0.4218, 0.1036, 0.4426, 0.1036, 0.4634, 0.08796, 0.4426, 0.1036, 0.4634, 0.08796, 0.4634, 0.08796, 0.4426, 0.2286, 0.4843, 0.2129, 0.4843, 0.2129, 0.4634, 0.2286, 0.4843, 0.2286, 0.5051, 0.2129, 0.4843, 0.2286, 0.5051, 0.2129, 0.5051, 0.2129, 0.4843, 0.2286, 0.4843, 0.2442, 0.4843, 0.2442, 0.5051, 0.2286, 0.4843, 0.2286, 0.4634, 0.2442, 0.4843, 0.2286, 0.4634, 0.2442, 0.4634, 0.2442, 0.4843, 0.2598, 0.4843, 0.2442, 0.4843, 0.2442, 0.4634, 0.2598, 0.4843, 0.2598, 0.5051, 0.2442, 0.4843, 0.2598, 0.5051, 0.2442, 0.5051, 0.2442, 0.4843, 0.2286, 0.4426, 0.2129, 0.4426, 0.2129, 0.4218, 0.2286, 0.4426, 0.2286, 0.4634, 0.2129, 0.4426, 0.2286, 0.4634, 0.2129, 0.4634, 0.2129, 0.4426, 0.3535, 0.6093, 0.3379, 0.6093, 0.3379, 0.5884, 0.3535, 0.6093, 0.3535, 0.6301, 0.3379, 0.6093, 0.3535, 0.6301, 0.3379, 0.6301, 0.3379, 0.6093, 0.3536, 0.4843, 0.3379, 0.4843, 0.3379, 0.4634, 0.3536, 0.4843, 0.3536, 0.5051, 0.3379, 0.4843, 0.3536, 0.5051, 0.3379, 0.5051, 0.3379, 0.4843, 0.3536, 0.4843, 0.3692, 0.4843, 0.3692, 0.5051, 0.3536, 0.4843, 0.3536, 0.4634, 0.3692, 0.4843, 0.3536, 0.4634, 0.3692, 0.4634, 0.3692, 0.4843, 0.3848, 0.4843, 0.3692, 0.4843, 0.3692, 0.4634, 0.3848, 0.4843, 0.3848, 0.5051, 0.3692, 0.4843, 0.3848, 0.5051, 0.3692, 0.5051, 0.3692, 0.4843, 0.3536, 0.4426, 0.3379, 0.4426, 0.3379, 0.4218, 0.3536, 0.4426, 0.3536, 0.4634, 0.3379, 0.4426, 0.3536, 0.4634, 0.3379, 0.4634, 0.3379, 0.4426, 0.4785, 0.4843, 0.4629, 0.4843, 0.4629, 0.4634, 0.4785, 0.4843, 0.4785, 0.5051, 0.4629, 0.4843, 0.4785, 0.5051, 0.4629, 0.5051, 0.4629, 0.4843, 0.4785, 0.4843, 0.4942, 0.4843, 0.4942, 0.5051, 0.4785, 0.4843, 0.4785, 0.4634, 0.4942, 0.4843, 0.4785, 0.4634, 0.4942, 0.4634, 0.4942, 0.4843, 0.5098, 0.4843, 0.4942, 0.4843, 0.4942, 0.4634, 0.5098, 0.4843, 0.5098, 0.5051, 0.4942, 0.4843, 0.5098, 0.5051, 0.4942, 0.5051, 0.4942, 0.4843, 0.4785, 0.4426, 0.4629, 0.4426, 0.4629, 0.4218, 0.4785, 0.4426, 0.4785, 0.4634, 0.4629, 0.4426, 0.4785, 0.4634, 0.4629, 0.4634, 0.4629, 0.4426, 0.666, 0.6093, 0.6504, 0.6093, 0.6504, 0.5884, 0.666, 0.6093, 0.666, 0.6301, 0.6504, 0.6093, 0.666, 0.6301, 0.6504, 0.6301, 0.6504, 0.6093, 0.666, 0.5676, 0.6504, 0.5676, 0.6504, 0.5468, 0.666, 0.5676, 0.666, 0.5884, 0.6504, 0.5676, 0.666, 0.5884, 0.6504, 0.5884, 0.6504, 0.5676, 0.666, 0.5676, 0.6817, 0.5676, 0.6817, 0.5884, 0.666, 0.5676, 0.666, 0.5468, 0.6817, 0.5676, 0.666, 0.5468, 0.6817, 0.5468, 0.6817, 0.5676, 0.6973, 0.5676, 0.6817, 0.5676, 0.6817, 0.5468, 0.6973, 0.5676, 0.6973, 0.5884, 0.6817, 0.5676, 0.6973, 0.5884, 0.6817, 0.5884, 0.6817, 0.5676, 0.666, 0.5259, 0.6504, 0.5259, 0.6504, 0.5051, 0.666, 0.5259, 0.666, 0.5468, 0.6504, 0.5259, 0.666, 0.5468, 0.6504, 0.5468, 0.6504, 0.5259, 0.7285, 0.5676, 0.7129, 0.5676, 0.7129, 0.5468, 0.7285, 0.5676, 0.7285, 0.5884, 0.7129, 0.5676, 0.7285, 0.5884, 0.7129, 0.5884, 0.7129, 0.5676, 0.7285, 0.5676, 0.7442, 0.5676, 0.7442, 0.5884, 0.7285, 0.5676, 0.7285, 0.5468, 0.7442, 0.5676, 0.7285, 0.5468, 0.7442, 0.5468, 0.7442, 0.5676, 0.7598, 0.5676, 0.7442, 0.5676, 0.7442, 0.5468, 0.7598, 0.5676, 0.7598, 0.5884, 0.7442, 0.5676, 0.7598, 0.5884, 0.7442, 0.5884, 0.7442, 0.5676, 0.7285, 0.5259, 0.7129, 0.5259, 0.7129, 0.5051, 0.7285, 0.5259, 0.7285, 0.5468, 0.7129, 0.5259, 0.7285, 0.5468, 0.7129, 0.5468, 0.7129, 0.5259, 0.916, 0.5259, 0.9004, 0.5259, 0.9004, 0.5051, 0.916, 0.5259, 0.916, 0.5468, 0.9004, 0.5259, 0.916, 0.5468, 0.9004, 0.5468, 0.9004, 0.5259, 0.916, 0.5468, 0.9004, 0.5676, 0.9004, 0.5468, 0.916, 0.5468, 0.916, 0.5676, 0.9004, 0.5676, 0.916, 0.5676, 0.9004, 0.5884, 0.9004, 0.5676, 0.9785, 0.5259, 0.9629, 0.5259, 0.9629, 0.5051, 0.9785, 0.5259, 0.9785, 0.5468, 0.9629, 0.5259, 0.9785, 0.5468, 0.9629, 0.5468, 0.9629, 0.5259, 0.1661, 0.5676, 0.1504, 0.5676, 0.1504, 0.5468, 0.1661, 0.5676, 0.1661, 0.5884, 0.1504, 0.5676, 0.1661, 0.5884, 0.1504, 0.5884, 0.1504, 0.5676, 0.1661, 0.5676, 0.1817, 0.5676, 0.1817, 0.5884, 0.1661, 0.5676, 0.1661, 0.5468, 0.1817, 0.5676, 0.1661, 0.5468, 0.1817, 0.5468, 0.1817, 0.5676, 0.1973, 0.5676, 0.1817, 0.5676, 0.1817, 0.5468, 0.1973, 0.5676, 0.1973, 0.5884, 0.1817, 0.5676, 0.1973, 0.5884, 0.1817, 0.5884, 0.1817, 0.5676, 0.1661, 0.5259, 0.1505, 0.5259, 0.1505, 0.5051, 0.1661, 0.5259, 0.1661, 0.5468, 0.1505, 0.5259, 0.1661, 0.5468, 0.1504, 0.5468, 0.1505, 0.5259, 0.2286, 0.5676, 0.2129, 0.5676, 0.2129, 0.5468, 0.2286, 0.5676, 0.2286, 0.5884, 0.2129, 0.5676, 0.2286, 0.5884, 0.2129, 0.5884, 0.2129, 0.5676, 0.2286, 0.5676, 0.2442, 0.5676, 0.2442, 0.5884, 0.2286, 0.5676, 0.2286, 0.5468, 0.2442, 0.5676, 0.2286, 0.5468, 0.2442, 0.5468, 0.2442, 0.5676, 0.2598, 0.5676, 0.2442, 0.5676, 0.2442, 0.5468, 0.2598, 0.5676, 0.2598, 0.5884, 0.2442, 0.5676, 0.2598, 0.5884, 0.2442, 0.5884, 0.2442, 0.5676, 0.2286, 0.5259, 0.2129, 0.5259, 0.2129, 0.5051, 0.2286, 0.5259, 0.2286, 0.5468, 0.2129, 0.5259, 0.2286, 0.5468, 0.2129, 0.5468, 0.2129, 0.5259, 0.3848, 0.5884, 0.3692, 0.6093, 0.3692, 0.5884, 0.3848, 0.5884, 0.3848, 0.6093, 0.3692, 0.6093, 0.3848, 0.6093, 0.3692, 0.6301, 0.3692, 0.6093, 0.416, 0.5676, 0.4004, 0.5676, 0.4004, 0.5468, 0.416, 0.5676, 0.416, 0.5884, 0.4004, 0.5676, 0.416, 0.5884, 0.4004, 0.5884, 0.4004, 0.5676, 0.416, 0.5676, 0.4317, 0.5676, 0.4317, 0.5884, 0.416, 0.5676, 0.416, 0.5468, 0.4317, 0.5676, 0.416, 0.5468, 0.4317, 0.5468, 0.4317, 0.5676, 0.4473, 0.5676, 0.4317, 0.5676, 0.4317, 0.5468, 0.4473, 0.5676, 0.4473, 0.5884, 0.4317, 0.5676, 0.4473, 0.5884, 0.4317, 0.5884, 0.4317, 0.5676, 0.416, 0.5259, 0.4004, 0.5259, 0.4004, 0.5051, 0.416, 0.5259, 0.416, 0.5468, 0.4004, 0.5259, 0.416, 0.5468, 0.4004, 0.5468, 0.4004, 0.5259, 0.4785, 0.5676, 0.4629, 0.5676, 0.4629, 0.5468, 0.4785, 0.5676, 0.4785, 0.5884, 0.4629, 0.5676, 0.4785, 0.5884, 0.4629, 0.5884, 0.4629, 0.5676, 0.4785, 0.5676, 0.4942, 0.5676, 0.4942, 0.5884, 0.4785, 0.5676, 0.4785, 0.5468, 0.4942, 0.5676, 0.4785, 0.5468, 0.4942, 0.5468, 0.4942, 0.5676, 0.5098, 0.5676, 0.4942, 0.5676, 0.4942, 0.5468, 0.5098, 0.5676, 0.5098, 0.5884, 0.4942, 0.5676, 0.5098, 0.5884, 0.4942, 0.5884, 0.4942, 0.5676, 0.4785, 0.5259, 0.4629, 0.5259, 0.4629, 0.5051, 0.4785, 0.5259, 0.4785, 0.5468, 0.4629, 0.5259, 0.4785, 0.5468, 0.4629, 0.5468, 0.4629, 0.5259, 0.541, 0.6093, 0.5254, 0.6093, 0.5254, 0.5884, 0.541, 0.6093, 0.541, 0.6301, 0.5254, 0.6093, 0.541, 0.6301, 0.5254, 0.6301, 0.5254, 0.6093, 0.541, 0.5676, 0.5254, 0.5676, 0.5254, 0.5468, 0.541, 0.5676, 0.541, 0.5884, 0.5254, 0.5676, 0.541, 0.5884, 0.5254, 0.5884, 0.5254, 0.5676, 0.541, 0.5676, 0.5567, 0.5676, 0.5567, 0.5884, 0.541, 0.5676, 0.541, 0.5468, 0.5567, 0.5676, 0.541, 0.5468, 0.5567, 0.5468, 0.5567, 0.5676, 0.5723, 0.5676, 0.5567, 0.5676, 0.5567, 0.5468, 0.5723, 0.5676, 0.5723, 0.5884, 0.5567, 0.5676, 0.5723, 0.5884, 0.5567, 0.5884, 0.5567, 0.5676, 0.541, 0.5259, 0.5254, 0.5259, 0.5254, 0.5051, 0.541, 0.5259, 0.541, 0.5468, 0.5254, 0.5259, 0.541, 0.5468, 0.5254, 0.5468, 0.5254, 0.5259, 0.6035, 0.5676, 0.5879, 0.5676, 0.5879, 0.5468, 0.6035, 0.5676, 0.6035, 0.5884, 0.5879, 0.5676, 0.6035, 0.5884, 0.5879, 0.5884, 0.5879, 0.5676, 0.6035, 0.5676, 0.6192, 0.5676, 0.6192, 0.5884, 0.6035, 0.5676, 0.6035, 0.5468, 0.6192, 0.5676, 0.6035, 0.5468, 0.6192, 0.5468, 0.6192, 0.5676, 0.6348, 0.5676, 0.6192, 0.5676, 0.6192, 0.5468, 0.6348, 0.5676, 0.6348, 0.5884, 0.6192, 0.5676, 0.6348, 0.5884, 0.6192, 0.5884, 0.6192, 0.5676, 0.6035, 0.5259, 0.5879, 0.5259, 0.5879, 0.5051, 0.6035, 0.5259, 0.6035, 0.5468, 0.5879, 0.5259, 0.6035, 0.5468, 0.5879, 0.5468, 0.5879, 0.5259, 0.541, 0.4843, 0.5254, 0.4843, 0.5254, 0.4634, 0.541, 0.4843, 0.541, 0.5051, 0.5254, 0.4843, 0.541, 0.5051, 0.5254, 0.5051, 0.5254, 0.4843, 0.541, 0.4843, 0.5567, 0.4843, 0.5567, 0.5051, 0.541, 0.4843, 0.541, 0.4634, 0.5567, 0.4843, 0.541, 0.4634, 0.5567, 0.4634, 0.5567, 0.4843, 0.5723, 0.4843, 0.5567, 0.4843, 0.5567, 0.4634, 0.5723, 0.4843, 0.5723, 0.5051, 0.5567, 0.4843, 0.5723, 0.5051, 0.5567, 0.5051, 0.5567, 0.4843, 0.541, 0.4426, 0.5254, 0.4426, 0.5254, 0.4218, 0.541, 0.4426, 0.541, 0.4634, 0.5254, 0.4426, 0.541, 0.4634, 0.5254, 0.4634, 0.5254, 0.4426, 0.666, 0.4843, 0.6504, 0.4843, 0.6504, 0.4634, 0.666, 0.4843, 0.666, 0.5051, 0.6504, 0.4843, 0.666, 0.5051, 0.6504, 0.5051, 0.6504, 0.4843, 0.666, 0.4843, 0.6817, 0.4843, 0.6817, 0.5051, 0.666, 0.4843, 0.666, 0.4634, 0.6817, 0.4843, 0.666, 0.4634, 0.6817, 0.4634, 0.6817, 0.4843, 0.6973, 0.4843, 0.6817, 0.4843, 0.6817, 0.4634, 0.6973, 0.4843, 0.6973, 0.5051, 0.6817, 0.4843, 0.6973, 0.5051, 0.6817, 0.5051, 0.6817, 0.4843, 0.666, 0.4426, 0.6504, 0.4426, 0.6504, 0.4218, 0.666, 0.4426, 0.666, 0.4634, 0.6504, 0.4426, 0.666, 0.4634, 0.6504, 0.4634, 0.6504, 0.4426, 0.791, 0.5676, 0.7754, 0.5676, 0.7754, 0.5468, 0.791, 0.5676, 0.791, 0.5884, 0.7754, 0.5676, 0.791, 0.5884, 0.7754, 0.5884, 0.7754, 0.5676, 0.791, 0.5676, 0.8067, 0.5676, 0.8067, 0.5884, 0.791, 0.5676, 0.791, 0.5468, 0.8067, 0.5676, 0.791, 0.5468, 0.8067, 0.5468, 0.8067, 0.5676, 0.8223, 0.5676, 0.8067, 0.5676, 0.8067, 0.5468, 0.8223, 0.5676, 0.8223, 0.5884, 0.8067, 0.5676, 0.8223, 0.5884, 0.8067, 0.5884, 0.8067, 0.5676, 0.791, 0.5259, 0.7754, 0.5259, 0.7754, 0.5051, 0.791, 0.5259, 0.791, 0.5468, 0.7754, 0.5259, 0.791, 0.5468, 0.7754, 0.5468, 0.7754, 0.5259, 0.8535, 0.5676, 0.8379, 0.5676, 0.8379, 0.5468, 0.8535, 0.5676, 0.8535, 0.5884, 0.8379, 0.5676, 0.8535, 0.5884, 0.8379, 0.5884, 0.8379, 0.5676, 0.8535, 0.5676, 0.8692, 0.5676, 0.8692, 0.5884, 0.8535, 0.5676, 0.8535, 0.5468, 0.8692, 0.5676, 0.8535, 0.5468, 0.8692, 0.5468, 0.8692, 0.5676, 0.8848, 0.5676, 0.8692, 0.5676, 0.8692, 0.5468, 0.8848, 0.5676, 0.8848, 0.5884, 0.8692, 0.5676, 0.8848, 0.5884, 0.8692, 0.5884, 0.8692, 0.5676, 0.8535, 0.5259, 0.8379, 0.5259, 0.8379, 0.5051, 0.8535, 0.5259, 0.8535, 0.5468, 0.8379, 0.5259, 0.8535, 0.5468, 0.8379, 0.5468, 0.8379, 0.5259, 0.791, 0.4843, 0.7754, 0.4843, 0.7754, 0.4634, 0.791, 0.4843, 0.791, 0.5051, 0.7754, 0.4843, 0.791, 0.5051, 0.7754, 0.5051, 0.7754, 0.4843, 0.791, 0.4843, 0.8067, 0.4843, 0.8067, 0.5051, 0.791, 0.4843, 0.791, 0.4634, 0.8067, 0.4843, 0.791, 0.4634, 0.8067, 0.4634, 0.8067, 0.4843, 0.8223, 0.4843, 0.8067, 0.4843, 0.8067, 0.4634, 0.8223, 0.4843, 0.8223, 0.5051, 0.8067, 0.4843, 0.8223, 0.5051, 0.8067, 0.5051, 0.8067, 0.4843, 0.791, 0.4426, 0.7754, 0.4426, 0.7754, 0.4218, 0.791, 0.4426, 0.791, 0.4634, 0.7754, 0.4426, 0.791, 0.4634, 0.7754, 0.4634, 0.7754, 0.4426, 0.916, 0.4843, 0.9004, 0.4843, 0.9004, 0.4634, 0.916, 0.4843, 0.916, 0.5051, 0.9004, 0.4843, 0.916, 0.5051, 0.9004, 0.5051, 0.9004, 0.4843, 0.916, 0.4843, 0.9316, 0.4843, 0.9316, 0.5051, 0.916, 0.4843, 0.916, 0.4634, 0.9316, 0.4843, 0.916, 0.4634, 0.9316, 0.4634, 0.9316, 0.4843, 0.9473, 0.4843, 0.9316, 0.4843, 0.9316, 0.4634, 0.9473, 0.4843, 0.9473, 0.5051, 0.9316, 0.4843, 0.9473, 0.5051, 0.9316, 0.5051, 0.9316, 0.4843, 0.7754, 0.6093, 0.791, 0.6093, 0.7754, 0.6301, 0.7754, 0.6093, 0.791, 0.5884, 0.791, 0.6093, 0.791, 0.5884, 0.8067, 0.5884, 0.791, 0.6093, 0.1036, 0.5676, 0.08796, 0.5676, 0.08796, 0.5468, 0.1036, 0.5676, 0.1036, 0.5884, 0.08796, 0.5676, 0.1036, 0.5884, 0.08796, 0.5884, 0.08796, 0.5676, 0.1036, 0.5676, 0.1192, 0.5676, 0.1192, 0.5884, 0.1036, 0.5676, 0.1036, 0.5468, 0.1192, 0.5676, 0.1036, 0.5468, 0.1192, 0.5468, 0.1192, 0.5676, 0.1348, 0.5676, 0.1192, 0.5676, 0.1192, 0.5468, 0.1348, 0.5676, 0.1348, 0.5884, 0.1192, 0.5676, 0.1348, 0.5884, 0.1192, 0.5884, 0.1192, 0.5676, 0.1036, 0.5259, 0.08796, 0.5259, 0.08796, 0.5051, 0.1036, 0.5259, 0.1036, 0.5468, 0.08796, 0.5259, 0.1036, 0.5468, 0.08796, 0.5468, 0.08796, 0.5259, 0.0411, 0.4843, 0.05672, 0.4843, 0.05672, 0.5051, 0.0411, 0.4843, 0.0411, 0.4634, 0.05672, 0.4843, 0.0411, 0.4634, 0.05672, 0.4634, 0.05672, 0.4843, 0.07234, 0.4843, 0.05672, 0.4843, 0.05672, 0.4634, 0.07234, 0.4843, 0.07234, 0.5051, 0.05672, 0.4843, 0.07234, 0.5051, 0.05672, 0.5051, 0.05672, 0.4843, 0.0411, 0.4426, 0.02548, 0.4426, 0.02548, 0.4218, 0.0411, 0.4426, 0.0411, 0.4634, 0.02548, 0.4426, 0.0411, 0.4634, 0.02548, 0.4634, 0.02548, 0.4426, 0.1661, 0.4843, 0.1505, 0.4843, 0.1505, 0.4634, 0.1661, 0.4843, 0.1661, 0.5051, 0.1505, 0.4843, 0.1661, 0.5051, 0.1505, 0.5051, 0.1505, 0.4843, 0.1661, 0.4843, 0.1817, 0.4843, 0.1817, 0.5051, 0.1661, 0.4843, 0.1661, 0.4634, 0.1817, 0.4843, 0.1661, 0.4634, 0.1817, 0.4634, 0.1817, 0.4843, 0.1973, 0.4843, 0.1817, 0.4843, 0.1817, 0.4634, 0.1973, 0.4843, 0.1973, 0.5051, 0.1817, 0.4843, 0.1973, 0.5051, 0.1817, 0.5051, 0.1817, 0.4843, 0.1661, 0.4426, 0.1505, 0.4426, 0.1505, 0.4218, 0.1661, 0.4426, 0.1661, 0.4634, 0.1505, 0.4426, 0.1661, 0.4634, 0.1505, 0.4634, 0.1505, 0.4426, 0.2911, 0.6093, 0.2754, 0.6093, 0.2754, 0.5884, 0.2911, 0.6093, 0.2911, 0.6301, 0.2754, 0.6093, 0.2911, 0.6301, 0.2754, 0.6301, 0.2754, 0.6093, 0.2911, 0.5676, 0.2754, 0.5676, 0.2754, 0.5468, 0.2911, 0.5676, 0.2911, 0.5884, 0.2754, 0.5676, 0.2911, 0.5884, 0.2754, 0.5884, 0.2754, 0.5676, 0.2911, 0.5676, 0.3067, 0.5676, 0.3067, 0.5884, 0.2911, 0.5676, 0.2911, 0.5468, 0.3067, 0.5676, 0.2911, 0.5468, 0.3067, 0.5468, 0.3067, 0.5676, 0.3223, 0.5676, 0.3067, 0.5676, 0.3067, 0.5468, 0.3223, 0.5676, 0.3223, 0.5884, 0.3067, 0.5676, 0.3223, 0.5884, 0.3067, 0.5884, 0.3067, 0.5676, 0.2911, 0.5259, 0.2754, 0.5259, 0.2754, 0.5051, 0.2911, 0.5259, 0.2911, 0.5468, 0.2754, 0.5259, 0.2911, 0.5468, 0.2754, 0.5468, 0.2754, 0.5259, 0.3536, 0.5676, 0.3379, 0.5676, 0.3379, 0.5468, 0.3536, 0.5676, 0.3536, 0.5884, 0.3379, 0.5676, 0.3536, 0.5884, 0.3379, 0.5884, 0.3379, 0.5676, 0.3536, 0.5676, 0.3692, 0.5676, 0.3692, 0.5884, 0.3536, 0.5676, 0.3536, 0.5468, 0.3692, 0.5676, 0.3536, 0.5468, 0.3692, 0.5468, 0.3692, 0.5676, 0.3848, 0.5676, 0.3692, 0.5676, 0.3692, 0.5468, 0.3848, 0.5676, 0.3848, 0.5884, 0.3692, 0.5676, 0.3848, 0.5884, 0.3692, 0.5884, 0.3692, 0.5676, 0.3536, 0.5259, 0.3379, 0.5259, 0.3379, 0.5051, 0.3536, 0.5259, 0.3536, 0.5468, 0.3379, 0.5259, 0.3536, 0.5468, 0.3379, 0.5468, 0.3379, 0.5259, 0.2911, 0.4843, 0.2754, 0.4843, 0.2754, 0.4634, 0.2911, 0.4843, 0.2911, 0.5051, 0.2754, 0.4843, 0.2911, 0.5051, 0.2754, 0.5051, 0.2754, 0.4843, 0.2911, 0.4843, 0.3067, 0.4843, 0.3067, 0.5051, 0.2911, 0.4843, 0.2911, 0.4634, 0.3067, 0.4843, 0.2911, 0.4634, 0.3067, 0.4634, 0.3067, 0.4843, 0.3223, 0.4843, 0.3067, 0.4843, 0.3067, 0.4634, 0.3223, 0.4843, 0.3223, 0.5051, 0.3067, 0.4843, 0.3223, 0.5051, 0.3067, 0.5051, 0.3067, 0.4843, 0.2911, 0.4426, 0.2754, 0.4426, 0.2754, 0.4218, 0.2911, 0.4426, 0.2911, 0.4634, 0.2754, 0.4426, 0.2911, 0.4634, 0.2754, 0.4634, 0.2754, 0.4426, 0.416, 0.4843, 0.4004, 0.4843, 0.4004, 0.4634, 0.416, 0.4843, 0.416, 0.5051, 0.4004, 0.4843, 0.416, 0.5051, 0.4004, 0.5051, 0.4004, 0.4843, 0.416, 0.4843, 0.4317, 0.4843, 0.4317, 0.5051, 0.416, 0.4843, 0.416, 0.4634, 0.4317, 0.4843, 0.416, 0.4634, 0.4317, 0.4634, 0.4317, 0.4843, 0.4473, 0.4843, 0.4317, 0.4843, 0.4317, 0.4634, 0.4473, 0.4843, 0.4473, 0.5051, 0.4317, 0.4843, 0.4473, 0.5051, 0.4317, 0.5051, 0.4317, 0.4843, 0.416, 0.4426, 0.4004, 0.4426, 0.4004, 0.4218, 0.416, 0.4426, 0.416, 0.4634, 0.4004, 0.4426, 0.416, 0.4634, 0.4004, 0.4634, 0.4004, 0.4426])
me_plane.materials.append(mat_material)
me_plane.use_remesh_preserve_volume = False
me_plane.use_remesh_preserve_attributes = False
me_plane.use_mirror_vertex_groups = False
me_plane.update()

# ---- objects
ob_cloud_platform = bpy.data.objects.new('cloud_platform', me_plane)

# ---- transforms, parenting, visibility, modifiers, constraints
ob_cloud_platform.location = (0.0, 0.0, -3.55e-08)
ob_cloud_platform.lineart.crease_threshold = 0.0

# ---- collection membership
col_collection_1.objects.link(ob_cloud_platform)

# ---- scene / render settings (as saved in the file)
scene.frame_start = 1; scene.frame_end = 74; scene.frame_set(76)
scene.render.engine = 'BLENDER_EEVEE_NEXT'
scene.render.image_settings.file_format = 'JPEG'
scene.render.image_settings.color_mode = 'RGB'
scene.render.image_settings.compression = 90
scene.render.resolution_x = 800
scene.render.resolution_y = 600
scene.render.pixel_aspect_x = 100.0
scene.render.pixel_aspect_y = 100.0
scene.render.fps = 25
scene.render.dither_intensity = 0.0
scene.render.use_compositing = False
scene.render.use_sequencer = False
scene.render.bake_margin = 2
scene.render.bake_bias = 0.0
scene.render.use_stamp_time = False
scene.render.use_stamp_date = False
scene.render.use_stamp_frame = False
scene.render.use_stamp_camera = False
scene.render.use_stamp_scene = False
scene.render.use_stamp_filename = False
scene.render.use_stamp_render_time = False
scene.render.stamp_font_size = 0
scene.cycles.use_denoising = False
scene.cycles.samples = 10
scene.cycles.sampling_pattern = 'TABULATED_SOBOL'
scene.cycles.light_sampling_threshold = 0.0
scene.cycles.use_adaptive_sampling = False
scene.cycles.use_light_tree = False
scene.cycles.blur_glossy = 0.0
scene.cycles.volume_bounces = 1
scene.cycles.pixel_filter_type = 'GAUSSIAN'
scene.cycles.sample_clamp_indirect = 0.0
scene.view_settings.view_transform = 'Raw'
bpy.context.view_layer.update()

# ---- added for rendering (the .blend has no active camera): camera
cam_auto = bpy.data.cameras.new('AutoCamera')
cam_auto.lens = 50.0
cam_auto.sensor_width = 36.0
cam_auto.clip_end = 1000.0
ob_auto_camera = bpy.data.objects.new('AutoCamera', cam_auto)
scene.collection.objects.link(ob_auto_camera)
ob_auto_camera.location = (10.7315, -12.9796, 8.71579)
ob_auto_camera.rotation_euler = (1.09748, -7.21219e-08, 0.694738)
scene.camera = ob_auto_camera
bpy.context.view_layer.update()
